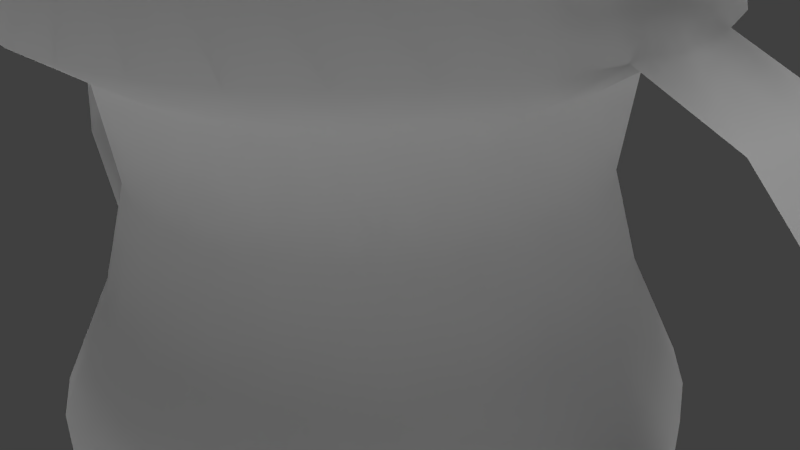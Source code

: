 # Source: 32_easter_turtle_sippy_cup.blend  (saved by Blender 2.76.0; exported with 4.5.12 LTS)
import bpy
from mathutils import Matrix  # noqa: F401  (used for matrix-valued properties, if any)

bpy.ops.wm.read_factory_settings(use_empty=True)
scene = bpy.context.scene
scene.name = 'Scene'

# ---- collections
col_collection_1 = bpy.data.collections.new('Collection 1'); scene.collection.children.link(col_collection_1)

# ---- materials (node trees are filled in below, after node groups)
mat_material = bpy.data.materials.new('Material')
mat_material.alpha_threshold = 0.0
mat_material.use_transparent_shadow = False
mat_material.roughness = 0.5
mat_material_001 = bpy.data.materials.new('Material.001')
mat_material_001.alpha_threshold = 0.0
mat_material_001.use_transparent_shadow = False
mat_material_001.roughness = 0.5
mat_material_002 = bpy.data.materials.new('Material.002')
mat_material_002.alpha_threshold = 0.0
mat_material_002.use_transparent_shadow = False
mat_material_002.roughness = 0.5

# ---- material node trees

# ---- world
world_world = bpy.data.worlds.new('World'); scene.world = world_world
world_world.color = (0.05088, 0.05088, 0.05088)
world_world.use_sun_shadow = False
world_world.sun_shadow_jitter_overblur = 0.0
world_world.cycles.sampling_method = 'MANUAL'
world_world.cycles.sample_map_resolution = 256

# ---- cameras
cam_camera = bpy.data.cameras.new('Camera')
cam_camera.clip_end = 100.0
cam_camera.lens = 35.0
cam_camera.sensor_width = 32.0
cam_camera.sensor_height = 18.0
cam_camera.ortho_scale = 7.314
cam_camera.dof.focus_distance = 0.0
cam_camera.dof.aperture_fstop = 128.0

# ---- lights
light_hemi_001 = bpy.data.lights.new('Hemi.001', 'SUN')
light_hemi_001.transmission_factor = 0.0
light_hemi_001.angle = 0.1993
light_hemi_001.energy = 1.0
light_hemi_001.shadow_buffer_clip_start = 0.5
light_hemi_001.shadow_soft_size = 0.1
light_hemi_001.shadow_cascade_max_distance = 1000.0
light_hemi_001.cycles.use_multiple_importance_sampling = False
light_point_001 = bpy.data.lights.new('Point.001', 'POINT')
light_point_001.transmission_factor = 0.0
light_point_001.energy = 100.0
light_point_001.shadow_buffer_clip_start = 0.5
light_point_001.shadow_soft_size = 10.0
light_point_001.shadow_maximum_resolution = 0.006
light_point_001.use_absolute_resolution = True
light_point_001.cycles.use_multiple_importance_sampling = False
light_point = bpy.data.lights.new('Point', 'POINT')
light_point.transmission_factor = 0.0
light_point.energy = 100.0
light_point.shadow_buffer_clip_start = 0.5
light_point.shadow_soft_size = 10.0
light_point.shadow_maximum_resolution = 0.006
light_point.use_absolute_resolution = True
light_point.cycles.use_multiple_importance_sampling = False
light_hemi = bpy.data.lights.new('Hemi', 'SUN')
light_hemi.transmission_factor = 0.0
light_hemi.angle = 2.942
light_hemi.energy = 1.0
light_hemi.shadow_buffer_clip_start = 0.5
light_hemi.shadow_soft_size = 10.0
light_hemi.shadow_cascade_max_distance = 1000.0
light_hemi.cycles.use_multiple_importance_sampling = False

# ---- meshes
me_cylinder = bpy.data.meshes.new('Cylinder')
me_cylinder.from_pydata([(-18.78, 38.73, 137.3), (-52.66, 89.62, 240.0), (-17.13, 38.77, 137.8), (-51.02, 89.66, 240.4), (-15.55, 38.51, 138.4), (-49.44, 89.4, 241.0), (-14.1, 37.95, 139.1), (-47.98, 88.84, 241.7), (-12.82, 37.11, 139.8), (-46.71, 88.0, 242.4), (-11.77, 36.04, 140.6), (-45.66, 86.93, 243.2), (-11.0, 34.76, 141.4), (-44.88, 85.65, 244.0), (-10.52, 33.33, 142.1), (-44.4, 84.22, 244.7), (-10.35, 31.8, 142.9), (-44.24, 82.69, 245.5), (-10.52, 30.23, 143.5), (-44.4, 81.13, 246.1), (-11.0, 28.69, 144.0), (-44.88, 79.58, 246.6), (-11.77, 27.23, 144.4), (-45.66, 78.12, 247.1), (-12.82, 25.9, 144.7), (-46.71, 76.79, 247.3), (-14.1, 24.76, 144.9), (-47.98, 75.65, 247.5), (-15.55, 23.86, 144.8), (-49.44, 74.75, 247.4), (-17.13, 23.22, 144.6), (-51.02, 74.11, 247.3), (-18.78, 22.87, 144.3), (-52.66, 73.76, 246.9), (-20.42, 22.82, 143.9), (-54.3, 73.72, 246.5), (-22.0, 23.09, 143.3), (-55.88, 73.98, 245.9), (-23.46, 23.65, 142.6), (-57.34, 74.54, 245.2), (-24.73, 24.48, 141.9), (-58.62, 75.37, 244.5), (-25.78, 25.56, 141.1), (-59.66, 76.45, 243.7), (-26.56, 26.84, 140.3), (-60.44, 77.73, 242.9), (-27.04, 28.27, 139.5), (-60.92, 79.16, 242.1), (-27.2, 29.79, 138.8), (-61.08, 80.69, 241.4), (-27.04, 31.36, 138.2), (-60.92, 82.25, 240.8), (-26.56, 32.9, 137.6), (-60.44, 83.8, 240.2), (-25.78, 34.37, 137.2), (-59.66, 85.26, 239.8), (-24.73, 35.69, 136.9), (-58.62, 86.59, 239.6), (-23.46, 36.83, 136.8), (-57.34, 87.72, 239.4), (-22.0, 37.74, 136.8), (-55.88, 88.63, 239.5), (-20.42, 38.38, 137.0), (-54.3, 89.27, 239.6), (28.36, -52.4, 161.3), (51.04, -97.26, 214.3), (31.86, -51.44, 160.8), (52.9, -96.75, 214.0), (35.38, -51.09, 159.8), (54.79, -96.56, 213.6), (38.8, -51.36, 158.6), (56.61, -96.71, 212.9), (41.98, -52.24, 157.1), (58.31, -97.18, 212.1), (44.8, -53.69, 155.3), (59.81, -97.96, 211.1), (47.15, -55.67, 153.4), (61.06, -99.01, 210.1), (48.94, -58.1, 151.4), (62.02, -100.3, 209.1), (50.1, -60.87, 149.5), (62.64, -101.8, 208.0), (50.59, -63.9, 147.5), (62.9, -103.4, 207.0), (50.38, -67.05, 145.8), (62.79, -105.1, 206.0), (49.49, -70.21, 144.2), (62.31, -106.8, 205.2), (47.96, -73.25, 142.9), (61.49, -108.4, 204.5), (45.83, -76.07, 142.0), (60.36, -109.9, 204.0), (43.19, -78.55, 141.4), (58.95, -111.2, 203.7), (40.14, -80.59, 141.1), (57.32, -112.3, 203.6), (36.8, -82.12, 141.3), (55.54, -113.1, 203.7), (33.31, -83.08, 141.9), (53.68, -113.6, 204.0), (29.78, -83.43, 142.8), (51.8, -113.8, 204.4), (26.36, -83.17, 144.0), (49.97, -113.7, 205.1), (23.18, -82.28, 145.5), (48.28, -113.2, 205.9), (20.36, -80.83, 147.3), (46.77, -112.4, 206.9), (18.01, -78.85, 149.2), (45.52, -111.4, 207.9), (16.22, -76.42, 151.2), (44.56, -110.1, 208.9), (15.06, -73.65, 153.2), (43.95, -108.6, 210.0), (14.57, -70.63, 155.1), (43.68, -107.0, 211.0), (14.78, -67.47, 156.8), (43.79, -105.3, 212.0), (15.67, -64.31, 158.4), (44.27, -103.6, 212.8), (17.21, -61.27, 159.7), (45.09, -102.0, 213.5), (19.34, -58.45, 160.7), (46.22, -100.5, 214.0), (21.97, -55.97, 161.3), (47.63, -99.17, 214.3), (25.02, -53.93, 161.5), (49.26, -98.08, 214.4), (34.53, -67.14, 168.0), (37.92, -72.07, 181.4), (41.39, -77.29, 194.5), (44.92, -82.75, 207.5), (48.42, -81.79, 206.9), (44.39, -76.47, 194.0), (40.36, -71.4, 181.0), (36.35, -66.65, 167.7), (51.95, -81.43, 206.0), (47.41, -76.17, 193.2), (42.82, -71.16, 180.3), (38.17, -66.46, 167.3), (55.37, -81.7, 204.7), (50.34, -76.4, 192.2), (45.2, -71.35, 179.5), (39.95, -66.6, 166.6), (58.55, -82.58, 203.2), (53.06, -77.15, 190.9), (47.42, -71.96, 178.4), (41.59, -67.06, 165.8), (61.37, -84.04, 201.5), (55.47, -78.4, 189.4), (49.38, -72.98, 177.2), (43.06, -67.82, 164.9), (63.72, -86.02, 199.6), (57.49, -80.09, 187.7), (51.02, -74.36, 175.9), (44.27, -68.84, 163.9), (65.51, -88.44, 197.6), (59.02, -82.17, 186.0), (52.27, -76.05, 174.5), (45.2, -70.1, 162.9), (66.67, -91.22, 195.6), (60.01, -84.55, 184.3), (53.08, -77.98, 173.1), (45.8, -71.54, 161.9), (67.16, -94.24, 193.7), (60.43, -87.14, 182.7), (53.42, -80.09, 171.8), (46.06, -73.1, 160.9), (66.95, -97.39, 191.9), (60.26, -89.84, 181.2), (53.28, -82.29, 170.5), (45.95, -74.74, 160.0), (66.06, -100.6, 190.4), (59.49, -92.54, 179.8), (52.66, -84.49, 169.4), (45.49, -76.37, 159.2), (64.52, -103.6, 189.1), (58.18, -95.15, 178.7), (51.58, -86.61, 168.5), (44.69, -77.95, 158.5), (62.39, -106.4, 188.1), (56.35, -97.57, 177.9), (50.1, -88.57, 167.9), (43.59, -79.41, 158.0), (59.76, -108.9, 187.5), (54.09, -99.69, 177.4), (48.26, -90.3, 167.5), (42.22, -80.7, 157.7), (56.71, -110.9, 187.3), (51.48, -101.4, 177.2), (46.14, -91.73, 167.3), (40.64, -81.76, 157.6), (53.37, -112.5, 187.5), (48.63, -102.8, 177.4), (43.81, -92.79, 167.4), (38.91, -82.55, 157.7), (49.87, -113.4, 188.0), (45.63, -103.6, 177.8), (41.37, -93.46, 167.8), (37.1, -83.05, 158.0), (46.35, -113.8, 188.9), (42.61, -103.9, 178.6), (38.91, -93.71, 168.4), (35.27, -83.23, 158.4), (42.93, -113.5, 190.2), (39.68, -103.6, 179.7), (36.53, -93.52, 169.3), (33.5, -83.09, 159.1), (39.75, -112.6, 191.7), (36.95, -102.9, 181.0), (34.31, -92.91, 170.4), (31.85, -82.63, 159.9), (36.93, -111.2, 193.4), (34.54, -101.6, 182.5), (32.35, -91.89, 171.6), (30.39, -81.88, 160.8), (34.58, -109.2, 195.3), (32.53, -99.95, 184.1), (30.71, -90.51, 172.9), (29.17, -80.85, 161.8), (32.79, -106.8, 197.3), (30.99, -97.87, 185.8), (29.46, -88.82, 174.3), (28.24, -79.6, 162.8), (31.63, -104.0, 199.3), (30.0, -95.49, 187.5), (28.65, -86.89, 175.7), (27.64, -78.16, 163.8), (31.14, -101.0, 201.2), (29.58, -92.9, 189.2), (28.31, -84.78, 177.0), (27.39, -76.59, 164.8), (31.35, -97.82, 203.0), (29.76, -90.2, 190.7), (28.45, -82.58, 178.2), (27.5, -74.96, 165.7), (32.24, -94.66, 204.6), (30.52, -87.5, 192.0), (29.07, -80.38, 179.3), (27.96, -73.32, 166.5), (33.77, -91.61, 205.8), (31.84, -84.89, 193.1), (30.15, -78.26, 180.2), (28.75, -71.74, 167.2), (35.9, -88.8, 206.8), (33.66, -82.47, 193.9), (31.63, -76.29, 180.9), (29.86, -70.28, 167.7), (38.54, -86.32, 207.4), (35.92, -80.35, 194.4), (33.47, -74.57, 181.3), (31.23, -69.0, 168.0), (41.59, -84.28, 207.6), (38.53, -78.6, 194.6), (35.59, -73.14, 181.5), (32.8, -67.94, 168.1), (-19.51, 0.0, 197.7), (-38.27, 0.0, 192.3), (-55.56, 0.0, 183.6), (-70.71, 0.0, 171.9), (-83.15, 0.0, 157.6), (-92.39, 0.0, 141.4), (-98.08, 0.0, 123.7), (-87.3, 1.892e-06, 99.14), (-19.13, 3.806, 197.7), (-37.53, 7.466, 192.3), (-54.49, 10.84, 183.6), (-69.35, 13.79, 171.9), (-81.55, 16.22, 157.6), (-90.61, 18.02, 141.4), (-96.19, 19.13, 123.7), (-85.63, 17.03, 99.14), (-18.02, 7.466, 197.7), (-35.36, 14.64, 192.3), (-51.33, 21.26, 183.6), (-65.33, 27.06, 171.9), (-76.82, 31.82, 157.6), (-85.36, 35.36, 141.4), (-90.61, 37.53, 123.7), (-80.66, 33.41, 99.14), (-16.22, 10.84, 197.7), (-31.82, 21.26, 192.3), (-46.19, 30.87, 183.6), (-58.79, 39.28, 171.9), (-69.13, 46.19, 157.6), (-76.82, 51.33, 141.4), (-81.55, 54.49, 123.7), (-72.59, 48.5, 99.14), (-13.79, 13.79, 197.7), (-27.06, 27.06, 192.3), (-39.28, 39.28, 183.6), (-50.0, 50.0, 171.9), (-58.79, 58.79, 157.6), (-65.33, 65.33, 141.4), (-69.35, 69.35, 123.7), (-61.73, 61.73, 99.14), (-10.84, 16.22, 197.7), (-21.26, 31.82, 192.3), (-30.87, 46.19, 183.6), (-39.28, 58.79, 171.9), (-46.19, 69.13, 157.6), (-51.33, 76.82, 141.4), (-54.49, 81.55, 123.7), (-48.5, 72.59, 99.14), (-7.466, 18.02, 197.7), (-14.64, 35.36, 192.3), (-21.26, 51.33, 183.6), (-27.06, 65.33, 171.9), (-31.82, 76.82, 157.6), (-35.36, 85.36, 141.4), (-37.53, 90.61, 123.7), (-33.41, 80.66, 99.14), (-3.806, 19.13, 197.7), (-7.466, 37.53, 192.3), (-10.84, 54.49, 183.6), (-13.79, 69.35, 171.9), (-16.22, 81.55, 157.6), (-18.02, 90.61, 141.4), (-19.13, 96.19, 123.7), (-17.03, 85.63, 99.14), (3.266e-05, 19.51, 197.7), (3.192e-05, 38.27, 192.3), (3.117e-05, 55.56, 183.6), (3.192e-05, 70.71, 171.9), (3.341e-05, 83.15, 157.6), (2.745e-05, 92.39, 141.4), (3.937e-05, 98.08, 123.7), (3.679e-05, 87.3, 99.14), (3.806, 19.13, 197.7), (7.466, 37.53, 192.3), (10.84, 54.49, 183.6), (13.8, 69.35, 171.9), (16.22, 81.55, 157.6), (18.02, 90.61, 141.4), (19.13, 96.19, 123.7), (17.03, 85.63, 99.14), (7.466, 18.02, 197.7), (14.64, 35.36, 192.3), (21.26, 51.33, 183.6), (27.06, 65.33, 171.9), (31.82, 76.82, 157.6), (35.36, 85.36, 141.4), (37.53, 90.61, 123.7), (33.41, 80.66, 99.14), (10.84, 16.22, 197.7), (21.26, 31.82, 192.3), (30.87, 46.19, 183.6), (39.28, 58.79, 171.9), (46.19, 69.13, 157.6), (51.33, 76.82, 141.4), (54.49, 81.55, 123.7), (48.5, 72.59, 99.14), (13.8, 13.79, 197.7), (27.06, 27.06, 192.3), (39.28, 39.28, 183.6), (50.0, 50.0, 171.9), (58.79, 58.79, 157.6), (65.33, 65.33, 141.4), (69.35, 69.35, 123.7), (61.73, 61.73, 99.14), (16.22, 10.84, 197.7), (31.82, 21.26, 192.3), (46.19, 30.87, 183.6), (58.79, 39.28, 171.9), (69.13, 46.19, 157.6), (76.82, 51.33, 141.4), (81.55, 54.49, 123.7), (72.59, 48.5, 99.14), (18.02, 7.466, 197.7), (35.36, 14.64, 192.3), (51.33, 21.26, 183.6), (65.33, 27.06, 171.9), (76.82, 31.82, 157.6), (85.36, 35.36, 141.4), (90.61, 37.53, 123.7), (80.66, 33.41, 99.14), (19.13, 3.806, 197.7), (37.53, 7.466, 192.3), (54.49, 10.84, 183.6), (69.35, 13.79, 171.9), (81.55, 16.22, 157.6), (90.61, 18.02, 141.4), (96.19, 19.13, 123.7), (85.63, 17.03, 99.14), (19.51, -7.212e-07, 197.7), (38.27, 4.122e-06, 192.3), (55.56, 2.632e-06, 183.6), (70.71, -2.584e-06, 171.9), (83.15, -8.544e-06, 157.6), (92.39, 6.357e-06, 141.4), (98.08, -8.544e-06, 123.7), (87.3, -6.869e-06, 99.14), (19.13, -3.806, 197.7), (37.53, -7.466, 192.3), (54.49, -10.84, 183.6), (69.35, -13.79, 171.9), (81.55, -16.22, 157.6), (90.61, -18.02, 141.4), (96.19, -19.13, 123.7), (85.63, -17.03, 99.14), (18.02, -7.466, 197.7), (35.36, -14.64, 192.3), (51.33, -21.26, 183.6), (65.33, -27.06, 171.9), (76.82, -31.82, 157.6), (85.36, -35.36, 141.4), (90.61, -37.53, 123.7), (80.66, -33.41, 99.14), (16.22, -10.84, 197.7), (31.82, -21.26, 192.3), (46.19, -30.87, 183.6), (58.79, -39.28, 171.9), (69.13, -46.19, 157.6), (76.82, -51.33, 141.4), (81.55, -54.49, 123.7), (72.59, -48.5, 99.14), (13.8, -13.79, 197.7), (27.06, -27.06, 192.3), (39.28, -39.28, 183.6), (50.0, -50.0, 171.9), (58.79, -58.79, 157.6), (65.33, -65.33, 141.4), (69.35, -69.35, 123.7), (61.73, -61.73, 99.14), (10.84, -16.22, 197.7), (21.26, -31.82, 192.3), (30.87, -46.19, 183.6), (39.28, -58.79, 171.9), (46.19, -69.13, 157.6), (51.33, -76.82, 141.4), (54.49, -81.55, 123.7), (48.5, -72.59, 99.14), (7.466, -18.02, 197.7), (14.64, -35.36, 192.3), (21.26, -51.33, 183.6), (27.06, -65.33, 171.9), (31.82, -76.82, 157.6), (35.36, -85.36, 141.4), (37.53, -90.61, 123.7), (33.41, -80.66, 99.14), (3.806, -19.13, 197.7), (7.466, -37.53, 192.3), (10.84, -54.49, 183.6), (13.79, -69.35, 171.9), (16.22, -81.55, 157.6), (18.02, -90.61, 141.4), (19.13, -96.19, 123.7), (17.03, -85.63, 99.14), (3.117e-05, -19.51, 197.7), (2.819e-05, -38.27, 192.3), (2.819e-05, -55.56, 183.6), (1.851e-05, -70.71, 171.9), (1.404e-05, -83.15, 157.6), (3.192e-05, -92.39, 141.4), (9.567e-06, -98.08, 123.7), (1.598e-05, -87.3, 99.14), (-3.806, -19.13, 197.7), (-7.466, -37.53, 192.3), (-10.84, -54.49, 183.6), (-13.79, -69.35, 171.9), (-16.22, -81.55, 157.6), (-18.02, -90.61, 141.4), (-19.13, -96.19, 123.7), (-17.03, -85.63, 99.14), (-7.466, -18.02, 197.7), (-14.64, -35.36, 192.3), (-21.26, -51.33, 183.6), (-27.06, -65.33, 171.9), (-31.82, -76.82, 157.6), (-35.36, -85.36, 141.4), (-37.53, -90.61, 123.7), (-33.41, -80.66, 99.14), (-10.84, -16.22, 197.7), (-21.26, -31.82, 192.3), (-30.87, -46.19, 183.6), (-39.28, -58.79, 171.9), (-46.19, -69.13, 157.6), (-51.33, -76.82, 141.4), (-54.49, -81.55, 123.7), (-48.5, -72.59, 99.14), (-13.79, -13.79, 197.7), (-27.06, -27.06, 192.3), (-39.28, -39.28, 183.6), (-50.0, -50.0, 171.9), (-58.79, -58.79, 157.6), (-65.33, -65.33, 141.4), (-69.35, -69.35, 123.7), (-61.73, -61.73, 99.14), (-16.22, -10.84, 197.7), (-31.82, -21.26, 192.3), (-46.19, -30.87, 183.6), (-58.79, -39.28, 171.9), (-69.13, -46.19, 157.6), (-76.82, -51.33, 141.4), (-81.55, -54.49, 123.7), (-72.59, -48.5, 99.14), (2.48e-06, -1.247e-05, 199.5), (-18.02, -7.466, 197.7), (-35.36, -14.64, 192.3), (-51.33, -21.26, 183.6), (-65.33, -27.06, 171.9), (-76.82, -31.82, 157.6), (-85.36, -35.36, 141.4), (-90.61, -37.53, 123.7), (-80.66, -33.41, 99.14), (-19.13, -3.806, 197.7), (-37.53, -7.466, 192.3), (-54.49, -10.84, 183.6), (-69.35, -13.79, 171.9), (-81.55, -16.22, 157.6), (-90.61, -18.02, 141.4), (-96.19, -19.13, 123.7), (-85.63, -17.03, 99.14), (2.247e-06, 71.44, -100.0), (0.0, 100.0, 81.34), (13.94, 70.07, -100.0), (19.51, 98.08, 81.34), (27.34, 66.0, -100.0), (38.27, 92.39, 81.34), (39.69, 59.4, -100.0), (55.56, 83.15, 81.34), (50.52, 50.52, -100.0), (70.71, 70.71, 81.34), (59.4, 39.69, -100.0), (83.15, 55.56, 81.34), (66.0, 27.34, -100.0), (92.39, 38.27, 81.34), (70.07, 13.94, -100.0), (98.08, 19.51, 81.34), (71.44, 1.329e-05, -100.0), (100.0, 7.55e-06, 81.34), (70.07, -13.94, -100.0), (98.08, -19.51, 81.34), (66.0, -27.34, -100.0), (92.39, -38.27, 81.34), (59.4, -39.69, -100.0), (83.15, -55.56, 81.34), (50.52, -50.52, -100.0), (70.71, -70.71, 81.34), (39.69, -59.4, -100.0), (55.56, -83.15, 81.34), (27.34, -66.0, -100.0), (38.27, -92.39, 81.34), (13.94, -70.07, -100.0), (19.51, -98.08, 81.34), (-2.103e-05, -71.44, -100.0), (-3.258e-05, -100.0, 81.34), (-13.94, -70.07, -100.0), (-19.51, -98.08, 81.34), (-27.34, -66.0, -100.0), (-38.27, -92.39, 81.34), (-39.69, -59.4, -100.0), (-55.56, -83.15, 81.34), (-50.52, -50.52, -100.0), (-70.71, -70.71, 81.34), (-59.4, -39.69, -100.0), (-83.15, -55.56, 81.34), (-66.0, -27.34, -100.0), (-92.39, -38.27, 81.34), (-70.07, -13.94, -100.0), (-98.08, -19.51, 81.34), (-71.44, 7.688e-05, -100.0), (-100.0, 9.656e-05, 81.34), (-70.07, 13.94, -100.0), (-98.08, 19.51, 81.34), (-66.0, 27.34, -100.0), (-92.39, 38.27, 81.34), (-59.4, 39.69, -100.0), (-83.15, 55.56, 81.34), (-50.52, 50.52, -100.0), (-70.71, 70.71, 81.34), (-39.69, 59.4, -100.0), (-55.56, 83.15, 81.34), (-27.34, 66.0, -100.0), (-38.27, 92.39, 81.34), (-13.94, 70.07, -100.0), (-19.51, 98.08, 81.34), (0.0, 100.0, -66.67), (0.0, 100.0, -33.33), (1.357e-06, 82.75, 0.0), (2.152e-06, 72.65, 33.33), (1.817e-06, 77.13, 66.67), (15.05, 75.65, 66.67), (14.17, 71.25, 33.33), (16.14, 81.16, 0.0), (19.51, 98.08, -33.33), (19.51, 98.08, -66.67), (29.52, 71.26, 66.67), (27.8, 67.12, 33.33), (31.67, 76.45, 0.0), (38.27, 92.39, -33.33), (38.27, 92.39, -66.67), (42.85, 64.13, 66.67), (40.36, 60.41, 33.33), (45.97, 68.8, 0.0), (55.56, 83.15, -33.33), (55.56, 83.15, -66.67), (54.54, 54.54, 66.67), (51.37, 51.37, 33.33), (58.51, 58.51, 0.0), (70.71, 70.71, -33.33), (70.71, 70.71, -66.67), (64.13, 42.85, 66.67), (60.41, 40.36, 33.33), (68.8, 45.97, 0.0), (83.15, 55.56, -33.33), (83.15, 55.56, -66.67), (71.26, 29.52, 66.67), (67.12, 27.8, 33.33), (76.45, 31.67, 0.0), (92.39, 38.27, -33.33), (92.39, 38.27, -66.67), (75.65, 15.05, 66.67), (71.25, 14.17, 33.33), (81.16, 16.14, 0.0), (98.08, 19.51, -33.33), (98.08, 19.51, -66.67), (77.13, 1.241e-05, 66.67), (72.65, 1.305e-05, 33.33), (82.75, 1.102e-05, 0.0), (100.0, 7.55e-06, -33.33), (100.0, 7.55e-06, -66.67), (75.65, -15.05, 66.67), (71.25, -14.17, 33.33), (81.16, -16.14, 0.0), (98.08, -19.51, -33.33), (98.08, -19.51, -66.67), (71.26, -29.52, 66.67), (67.12, -27.8, 33.33), (76.45, -31.67, 0.0), (92.39, -38.27, -33.33), (92.39, -38.27, -66.67), (64.13, -42.85, 66.67), (60.41, -40.36, 33.33), (68.8, -45.97, 0.0), (83.15, -55.56, -33.33), (83.15, -55.56, -66.67), (54.54, -54.54, 66.67), (51.37, -51.37, 33.33), (58.51, -58.51, 0.0), (70.71, -70.71, -33.33), (70.71, -70.71, -66.67), (42.85, -64.13, 66.67), (40.36, -60.41, 33.33), (45.97, -68.8, 0.0), (55.56, -83.15, -33.33), (55.56, -83.15, -66.67), (29.52, -71.26, 66.67), (27.8, -67.12, 33.33), (31.67, -76.45, 0.0), (38.27, -92.39, -33.33), (38.27, -92.39, -66.67), (15.05, -75.65, 66.67), (14.17, -71.25, 33.33), (16.14, -81.16, 0.0), (19.51, -98.08, -33.33), (19.51, -98.08, -66.67), (-2.331e-05, -77.13, 66.67), (-2.152e-05, -72.65, 33.33), (-2.561e-05, -82.75, 0.0), (-3.258e-05, -100.0, -33.33), (-3.258e-05, -100.0, -66.67), (-15.05, -75.65, 66.67), (-14.17, -71.25, 33.33), (-16.14, -81.16, 0.0), (-19.51, -98.08, -33.33), (-19.51, -98.08, -66.67), (-29.52, -71.26, 66.67), (-27.8, -67.12, 33.33), (-31.67, -76.45, 0.0), (-38.27, -92.39, -33.33), (-38.27, -92.39, -66.67), (-42.85, -64.13, 66.67), (-40.36, -60.41, 33.33), (-45.97, -68.8, 0.0), (-55.56, -83.15, -33.33), (-55.56, -83.15, -66.67), (-54.54, -54.54, 66.67), (-51.37, -51.37, 33.33), (-58.51, -58.51, 0.0), (-70.71, -70.71, -33.33), (-70.71, -70.71, -66.67), (-64.13, -42.85, 66.67), (-60.41, -40.36, 33.33), (-68.8, -45.97, 0.0), (-83.15, -55.56, -33.33), (-83.15, -55.56, -66.67), (-71.26, -29.52, 66.67), (-67.12, -27.8, 33.33), (-76.45, -31.67, 0.0), (-92.39, -38.27, -33.33), (-92.39, -38.27, -66.67), (-75.65, -15.05, 66.67), (-71.25, -14.17, 33.33), (-81.16, -16.14, 0.0), (-98.08, -19.51, -33.33), (-98.08, -19.51, -66.67), (-77.13, 8.106e-05, 66.67), (-72.65, 7.772e-05, 33.33), (-82.75, 8.467e-05, 0.0), (-100.0, 9.656e-05, -33.33), (-100.0, 9.656e-05, -66.67), (-75.65, 15.05, 66.67), (-71.25, 14.17, 33.33), (-81.16, 16.14, 0.0), (-98.08, 19.51, -33.33), (-98.08, 19.51, -66.67), (-71.26, 29.52, 66.67), (-67.12, 27.8, 33.33), (-76.45, 31.67, 0.0), (-92.39, 38.27, -33.33), (-92.39, 38.27, -66.67), (-64.13, 42.85, 66.67), (-60.41, 40.36, 33.33), (-68.8, 45.97, 0.0), (-83.15, 55.56, -33.33), (-83.15, 55.56, -66.67), (-54.54, 54.54, 66.67), (-51.37, 51.37, 33.33), (-58.51, 58.51, 0.0), (-70.71, 70.71, -33.33), (-70.71, 70.71, -66.67), (-42.85, 64.13, 66.67), (-40.36, 60.41, 33.33), (-45.97, 68.8, 0.0), (-55.56, 83.15, -33.33), (-55.56, 83.15, -66.67), (-29.52, 71.26, 66.67), (-27.8, 67.12, 33.33), (-31.67, 76.45, 0.0), (-38.27, 92.39, -33.33), (-38.27, 92.39, -66.67), (-15.05, 75.65, 66.67), (-14.17, 71.25, 33.33), (-16.14, 81.16, 0.0), (-19.51, 98.08, -33.33), (-19.51, 98.08, -66.67), (123.9, 19.51, 70.14), (125.8, 8.796e-06, 70.14), (123.9, -19.51, 70.14), (151.6, 19.51, 41.53), (153.5, 1.198e-05, 41.53), (151.6, -19.51, 41.53), (156.9, 19.51, 2.34), (158.8, 1.634e-05, 2.34), (156.9, -19.51, 2.34), (140.4, 19.51, -33.12), (142.3, 2.029e-05, -33.12), (140.4, -19.51, -33.12), (104.0, 19.51, -48.67), (105.9, 2.202e-05, -48.67), (104.0, -19.51, -48.67), (-122.6, -19.51, 70.35), (-124.5, 9.813e-05, 70.35), (-122.6, 19.51, 70.35), (-148.3, -19.51, 43.98), (-150.2, 0.0001019, 43.98), (-148.3, 19.51, 43.98), (-156.5, -19.51, 5.524), (-158.4, 0.0001074, 5.524), (-156.5, 19.51, 5.524), (-137.8, -19.51, -34.03), (-139.7, 0.000113, -34.03), (-137.8, 19.51, -34.03), (-137.8, -19.51, -34.03), (-139.7, 0.000113, -34.03), (-137.8, 19.51, -34.03), (-105.1, -19.51, -47.22), (-107.0, 0.0001144, -47.22), (-105.1, 19.51, -47.22), (-105.1, -19.51, -47.22), (-107.0, 0.0001144, -47.22), (-105.1, 19.51, -47.22)], [], [(0, 1, 3, 2), (2, 3, 5, 4), (4, 5, 7, 6), (6, 7, 9, 8), (8, 9, 11, 10), (10, 11, 13, 12), (12, 13, 15, 14), (14, 15, 17, 16), (16, 17, 19, 18), (18, 19, 21, 20), (20, 21, 23, 22), (22, 23, 25, 24), (24, 25, 27, 26), (26, 27, 29, 28), (28, 29, 31, 30), (30, 31, 33, 32), (32, 33, 35, 34), (34, 35, 37, 36), (36, 37, 39, 38), (38, 39, 41, 40), (40, 41, 43, 42), (42, 43, 45, 44), (44, 45, 47, 46), (46, 47, 49, 48), (48, 49, 51, 50), (50, 51, 53, 52), (52, 53, 55, 54), (54, 55, 57, 56), (56, 57, 59, 58), (58, 59, 61, 60), (3, 1, 63, 61, 59, 57, 55, 53, 51, 49, 47, 45, 43, 41, 39, 37, 35, 33, 31, 29, 27, 25, 23, 21, 19, 17, 15, 13, 11, 9, 7, 5), (62, 63, 1, 0), (60, 61, 63, 62), (0, 2, 4, 6, 8, 10, 12, 14, 16, 18, 20, 22, 24, 26, 28, 30, 32, 34, 36, 38, 40, 42, 44, 46, 48, 50, 52, 54, 56, 58, 60, 62), (131, 65, 67, 132), (132, 67, 69, 136), (136, 69, 71, 140), (140, 71, 73, 144), (144, 73, 75, 148), (148, 75, 77, 152), (152, 77, 79, 156), (156, 79, 81, 160), (160, 81, 83, 164), (164, 83, 85, 168), (168, 85, 87, 172), (172, 87, 89, 176), (176, 89, 91, 180), (180, 91, 93, 184), (184, 93, 95, 188), (188, 95, 97, 192), (192, 97, 99, 196), (196, 99, 101, 200), (200, 101, 103, 204), (204, 103, 105, 208), (208, 105, 107, 212), (212, 107, 109, 216), (216, 109, 111, 220), (220, 111, 113, 224), (224, 113, 115, 228), (228, 115, 117, 232), (232, 117, 119, 236), (236, 119, 121, 240), (240, 121, 123, 244), (244, 123, 125, 248), (67, 65, 127, 125, 123, 121, 119, 117, 115, 113, 111, 109, 107, 105, 103, 101, 99, 97, 95, 93, 91, 89, 87, 85, 83, 81, 79, 77, 75, 73, 71, 69), (252, 127, 65, 131), (248, 125, 127, 252), (64, 66, 68, 70, 72, 74, 76, 78, 80, 82, 84, 86, 88, 90, 92, 94, 96, 98, 100, 102, 104, 106, 108, 110, 112, 114, 116, 118, 120, 122, 124, 126), (124, 251, 255, 126), (251, 250, 254, 255), (250, 249, 253, 254), (249, 248, 252, 253), (126, 255, 128, 64), (255, 254, 129, 128), (254, 253, 130, 129), (253, 252, 131, 130), (122, 247, 251, 124), (247, 246, 250, 251), (246, 245, 249, 250), (245, 244, 248, 249), (120, 243, 247, 122), (243, 242, 246, 247), (242, 241, 245, 246), (241, 240, 244, 245), (118, 239, 243, 120), (239, 238, 242, 243), (238, 237, 241, 242), (237, 236, 240, 241), (116, 235, 239, 118), (235, 234, 238, 239), (234, 233, 237, 238), (233, 232, 236, 237), (114, 231, 235, 116), (231, 230, 234, 235), (230, 229, 233, 234), (229, 228, 232, 233), (112, 227, 231, 114), (227, 226, 230, 231), (226, 225, 229, 230), (225, 224, 228, 229), (110, 223, 227, 112), (223, 222, 226, 227), (222, 221, 225, 226), (221, 220, 224, 225), (108, 219, 223, 110), (219, 218, 222, 223), (218, 217, 221, 222), (217, 216, 220, 221), (106, 215, 219, 108), (215, 214, 218, 219), (214, 213, 217, 218), (213, 212, 216, 217), (104, 211, 215, 106), (211, 210, 214, 215), (210, 209, 213, 214), (209, 208, 212, 213), (102, 207, 211, 104), (207, 206, 210, 211), (206, 205, 209, 210), (205, 204, 208, 209), (100, 203, 207, 102), (203, 202, 206, 207), (202, 201, 205, 206), (201, 200, 204, 205), (98, 199, 203, 100), (199, 198, 202, 203), (198, 197, 201, 202), (197, 196, 200, 201), (96, 195, 199, 98), (195, 194, 198, 199), (194, 193, 197, 198), (193, 192, 196, 197), (94, 191, 195, 96), (191, 190, 194, 195), (190, 189, 193, 194), (189, 188, 192, 193), (92, 187, 191, 94), (187, 186, 190, 191), (186, 185, 189, 190), (185, 184, 188, 189), (90, 183, 187, 92), (183, 182, 186, 187), (182, 181, 185, 186), (181, 180, 184, 185), (88, 179, 183, 90), (179, 178, 182, 183), (178, 177, 181, 182), (177, 176, 180, 181), (86, 175, 179, 88), (175, 174, 178, 179), (174, 173, 177, 178), (173, 172, 176, 177), (84, 171, 175, 86), (171, 170, 174, 175), (170, 169, 173, 174), (169, 168, 172, 173), (82, 167, 171, 84), (167, 166, 170, 171), (166, 165, 169, 170), (165, 164, 168, 169), (80, 163, 167, 82), (163, 162, 166, 167), (162, 161, 165, 166), (161, 160, 164, 165), (78, 159, 163, 80), (159, 158, 162, 163), (158, 157, 161, 162), (157, 156, 160, 161), (76, 155, 159, 78), (155, 154, 158, 159), (154, 153, 157, 158), (153, 152, 156, 157), (74, 151, 155, 76), (151, 150, 154, 155), (150, 149, 153, 154), (149, 148, 152, 153), (72, 147, 151, 74), (147, 146, 150, 151), (146, 145, 149, 150), (145, 144, 148, 149), (70, 143, 147, 72), (143, 142, 146, 147), (142, 141, 145, 146), (141, 140, 144, 145), (68, 139, 143, 70), (139, 138, 142, 143), (138, 137, 141, 142), (137, 136, 140, 141), (66, 135, 139, 68), (135, 134, 138, 139), (134, 133, 137, 138), (133, 132, 136, 137), (64, 128, 135, 66), (128, 129, 134, 135), (129, 130, 133, 134), (130, 131, 132, 133), (259, 258, 266, 267), (260, 259, 267, 268), (261, 260, 268, 269), (262, 261, 269, 270), (263, 262, 270, 271), (257, 256, 264, 265), (258, 257, 265, 266), (265, 264, 272, 273), (266, 265, 273, 274), (267, 266, 274, 275), (268, 267, 275, 276), (269, 268, 276, 277), (270, 269, 277, 278), (271, 270, 278, 279), (277, 276, 284, 285), (278, 277, 285, 286), (279, 278, 286, 287), (273, 272, 280, 281), (274, 273, 281, 282), (275, 274, 282, 283), (276, 275, 283, 284), (282, 281, 289, 290), (283, 282, 290, 291), (284, 283, 291, 292), (285, 284, 292, 293), (286, 285, 293, 294), (287, 286, 294, 295), (281, 280, 288, 289), (294, 293, 301, 302), (295, 294, 302, 303), (289, 288, 296, 297), (290, 289, 297, 298), (291, 290, 298, 299), (292, 291, 299, 300), (293, 292, 300, 301), (299, 298, 306, 307), (300, 299, 307, 308), (301, 300, 308, 309), (302, 301, 309, 310), (303, 302, 310, 311), (297, 296, 304, 305), (298, 297, 305, 306), (311, 310, 318, 319), (305, 304, 312, 313), (306, 305, 313, 314), (307, 306, 314, 315), (308, 307, 315, 316), (309, 308, 316, 317), (310, 309, 317, 318), (315, 314, 322, 323), (316, 315, 323, 324), (317, 316, 324, 325), (318, 317, 325, 326), (319, 318, 326, 327), (313, 312, 320, 321), (314, 313, 321, 322), (327, 326, 334, 335), (321, 320, 328, 329), (322, 321, 329, 330), (323, 322, 330, 331), (324, 323, 331, 332), (325, 324, 332, 333), (326, 325, 333, 334), (332, 331, 339, 340), (333, 332, 340, 341), (334, 333, 341, 342), (335, 334, 342, 343), (329, 328, 336, 337), (330, 329, 337, 338), (331, 330, 338, 339), (337, 336, 344, 345), (338, 337, 345, 346), (339, 338, 346, 347), (340, 339, 347, 348), (341, 340, 348, 349), (342, 341, 349, 350), (343, 342, 350, 351), (348, 347, 355, 356), (349, 348, 356, 357), (350, 349, 357, 358), (351, 350, 358, 359), (345, 344, 352, 353), (346, 345, 353, 354), (347, 346, 354, 355), (353, 352, 360, 361), (354, 353, 361, 362), (355, 354, 362, 363), (356, 355, 363, 364), (357, 356, 364, 365), (358, 357, 365, 366), (359, 358, 366, 367), (365, 364, 372, 373), (366, 365, 373, 374), (367, 366, 374, 375), (361, 360, 368, 369), (362, 361, 369, 370), (363, 362, 370, 371), (364, 363, 371, 372), (370, 369, 377, 378), (371, 370, 378, 379), (372, 371, 379, 380), (373, 372, 380, 381), (374, 373, 381, 382), (375, 374, 382, 383), (369, 368, 376, 377), (382, 381, 389, 390), (383, 382, 390, 391), (377, 376, 384, 385), (378, 377, 385, 386), (379, 378, 386, 387), (380, 379, 387, 388), (381, 380, 388, 389), (386, 385, 393, 394), (387, 386, 394, 395), (388, 387, 395, 396), (389, 388, 396, 397), (390, 389, 397, 398), (391, 390, 398, 399), (385, 384, 392, 393), (398, 397, 405, 406), (399, 398, 406, 407), (393, 392, 400, 401), (394, 393, 401, 402), (395, 394, 402, 403), (396, 395, 403, 404), (397, 396, 404, 405), (403, 402, 410, 411), (404, 403, 411, 412), (405, 404, 412, 413), (406, 405, 413, 414), (407, 406, 414, 415), (401, 400, 408, 409), (402, 401, 409, 410), (415, 414, 422, 423), (409, 408, 416, 417), (410, 409, 417, 418), (411, 410, 418, 419), (412, 411, 419, 420), (413, 412, 420, 421), (414, 413, 421, 422), (419, 418, 426, 427), (420, 419, 427, 428), (421, 420, 428, 429), (422, 421, 429, 430), (423, 422, 430, 431), (417, 416, 424, 425), (418, 417, 425, 426), (431, 430, 438, 439), (425, 424, 432, 433), (426, 425, 433, 434), (427, 426, 434, 435), (428, 427, 435, 436), (429, 428, 436, 437), (430, 429, 437, 438), (436, 435, 443, 444), (437, 436, 444, 445), (438, 437, 445, 446), (439, 438, 446, 447), (433, 432, 440, 441), (434, 433, 441, 442), (435, 434, 442, 443), (441, 440, 448, 449), (442, 441, 449, 450), (443, 442, 450, 451), (444, 443, 451, 452), (445, 444, 452, 453), (446, 445, 453, 454), (447, 446, 454, 455), (453, 452, 460, 461), (454, 453, 461, 462), (455, 454, 462, 463), (449, 448, 456, 457), (450, 449, 457, 458), (451, 450, 458, 459), (452, 451, 459, 460), (457, 456, 464, 465), (458, 457, 465, 466), (459, 458, 466, 467), (460, 459, 467, 468), (461, 460, 468, 469), (462, 461, 469, 470), (463, 462, 470, 471), (469, 468, 476, 477), (470, 469, 477, 478), (471, 470, 478, 479), (465, 464, 472, 473), (466, 465, 473, 474), (467, 466, 474, 475), (468, 467, 475, 476), (474, 473, 481, 482), (475, 474, 482, 483), (476, 475, 483, 484), (477, 476, 484, 485), (478, 477, 485, 486), (479, 478, 486, 487), (473, 472, 480, 481), (486, 485, 493, 494), (487, 486, 494, 495), (481, 480, 488, 489), (482, 481, 489, 490), (483, 482, 490, 491), (484, 483, 491, 492), (485, 484, 492, 493), (490, 489, 498, 499), (491, 490, 499, 500), (492, 491, 500, 501), (493, 492, 501, 502), (494, 493, 502, 503), (495, 494, 503, 504), (489, 488, 497, 498), (503, 502, 510, 511), (504, 503, 511, 512), (498, 497, 505, 506), (499, 498, 506, 507), (500, 499, 507, 508), (501, 500, 508, 509), (502, 501, 509, 510), (256, 496, 264), (264, 496, 272), (272, 496, 280), (280, 496, 288), (288, 496, 296), (296, 496, 304), (304, 496, 312), (312, 496, 320), (320, 496, 328), (328, 496, 336), (336, 496, 344), (344, 496, 352), (352, 496, 360), (360, 496, 368), (368, 496, 376), (376, 496, 384), (384, 496, 392), (392, 496, 400), (400, 496, 408), (408, 496, 416), (416, 496, 424), (424, 496, 432), (432, 496, 440), (440, 496, 448), (448, 496, 456), (456, 496, 464), (464, 496, 472), (472, 496, 480), (480, 496, 488), (488, 496, 497), (497, 496, 505), (508, 507, 258, 259), (509, 508, 259, 260), (510, 509, 260, 261), (511, 510, 261, 262), (512, 511, 262, 263), (505, 496, 256), (506, 505, 256, 257), (507, 506, 257, 258), (581, 514, 516, 582), (582, 516, 518, 587), (587, 518, 520, 592), (592, 520, 522, 597), (597, 522, 524, 602), (602, 524, 526, 607), (607, 526, 528, 612), (612, 528, 530, 617), (617, 530, 532, 622), (622, 532, 534, 627), (627, 534, 536, 632), (632, 536, 538, 637), (637, 538, 540, 642), (642, 540, 542, 647), (647, 542, 544, 652), (652, 544, 546, 657), (657, 546, 548, 662), (662, 548, 550, 667), (667, 550, 552, 672), (672, 552, 554, 677), (677, 554, 556, 682), (682, 556, 558, 687), (687, 558, 560, 692), (692, 560, 562, 697), (697, 562, 564, 702), (702, 564, 566, 707), (707, 566, 568, 712), (712, 568, 570, 717), (717, 570, 572, 722), (722, 572, 574, 727), (732, 576, 514, 581), (727, 574, 576, 732), (513, 515, 517, 519, 521, 523, 525, 527, 529, 531, 533, 535, 537, 539, 541, 543, 545, 547, 549, 551, 553, 555, 557, 559, 561, 563, 565, 567, 569, 571, 573, 575), (263, 562, 560, 512), (512, 560, 558, 504), (504, 558, 556, 495), (495, 556, 554, 487), (487, 554, 552, 479), (479, 552, 550, 471), (471, 550, 548, 463), (463, 548, 546, 455), (455, 546, 544, 447), (447, 544, 542, 439), (439, 542, 540, 431), (431, 540, 538, 423), (423, 538, 536, 415), (415, 536, 534, 407), (407, 534, 532, 399), (399, 532, 530, 391), (391, 530, 528, 383), (383, 528, 526, 375), (375, 526, 524, 367), (367, 524, 522, 359), (359, 522, 520, 351), (351, 520, 518, 343), (343, 518, 516, 335), (335, 516, 514, 327), (327, 514, 576, 319), (319, 576, 574, 311), (311, 574, 572, 303), (303, 572, 570, 295), (295, 570, 568, 287), (287, 568, 566, 279), (279, 566, 564, 271), (271, 564, 562, 263), (573, 731, 736, 575), (731, 730, 735, 736), (730, 729, 734, 735), (729, 728, 733, 734), (728, 727, 732, 733), (575, 736, 577, 513), (736, 735, 578, 577), (735, 734, 579, 578), (734, 733, 580, 579), (733, 732, 581, 580), (571, 726, 731, 573), (726, 725, 730, 731), (725, 724, 729, 730), (724, 723, 728, 729), (723, 722, 727, 728), (569, 721, 726, 571), (721, 720, 725, 726), (720, 719, 724, 725), (719, 718, 723, 724), (718, 717, 722, 723), (567, 716, 721, 569), (716, 715, 720, 721), (715, 714, 719, 720), (714, 713, 718, 719), (713, 712, 717, 718), (565, 711, 716, 567), (711, 710, 715, 716), (710, 709, 714, 715), (709, 708, 713, 714), (708, 707, 712, 713), (563, 706, 711, 565), (706, 705, 710, 711), (705, 704, 709, 710), (704, 703, 708, 709), (703, 702, 707, 708), (561, 701, 706, 563), (701, 700, 705, 706), (700, 699, 704, 705), (699, 698, 703, 704), (698, 697, 702, 703), (559, 696, 701, 561), (696, 695, 700, 701), (695, 694, 699, 700), (694, 693, 698, 699), (693, 692, 697, 698), (557, 691, 696, 559), (691, 690, 695, 696), (690, 689, 694, 695), (689, 688, 693, 694), (688, 687, 692, 693), (555, 686, 691, 557), (686, 685, 690, 691), (685, 684, 689, 690), (684, 683, 688, 689), (683, 682, 687, 688), (553, 681, 686, 555), (681, 680, 685, 686), (680, 679, 684, 685), (679, 678, 683, 684), (678, 677, 682, 683), (551, 676, 681, 553), (676, 675, 680, 681), (675, 674, 679, 680), (674, 673, 678, 679), (673, 672, 677, 678), (549, 671, 676, 551), (671, 670, 675, 676), (670, 669, 674, 675), (669, 668, 673, 674), (668, 667, 672, 673), (547, 666, 671, 549), (666, 665, 670, 671), (665, 664, 669, 670), (664, 663, 668, 669), (663, 662, 667, 668), (545, 661, 666, 547), (661, 660, 665, 666), (660, 659, 664, 665), (659, 658, 663, 664), (658, 657, 662, 663), (543, 656, 661, 545), (656, 655, 660, 661), (655, 654, 659, 660), (654, 653, 658, 659), (653, 652, 657, 658), (541, 651, 656, 543), (651, 650, 655, 656), (650, 649, 654, 655), (649, 648, 653, 654), (648, 647, 652, 653), (539, 646, 651, 541), (646, 645, 650, 651), (645, 644, 649, 650), (644, 643, 648, 649), (643, 642, 647, 648), (537, 641, 646, 539), (641, 640, 645, 646), (640, 639, 644, 645), (639, 638, 643, 644), (638, 637, 642, 643), (535, 636, 641, 537), (636, 635, 640, 641), (635, 634, 639, 640), (634, 633, 638, 639), (633, 632, 637, 638), (533, 631, 636, 535), (631, 630, 635, 636), (630, 629, 634, 635), (629, 628, 633, 634), (628, 627, 632, 633), (531, 626, 631, 533), (626, 625, 630, 631), (625, 624, 629, 630), (624, 623, 628, 629), (623, 622, 627, 628), (529, 621, 626, 531), (621, 620, 625, 626), (620, 619, 624, 625), (619, 618, 623, 624), (618, 617, 622, 623), (527, 616, 621, 529), (616, 615, 620, 621), (615, 614, 619, 620), (614, 613, 618, 619), (613, 612, 617, 618), (525, 611, 616, 527), (611, 610, 615, 616), (610, 609, 614, 615), (609, 608, 613, 614), (608, 607, 612, 613), (523, 606, 611, 525), (606, 605, 610, 611), (605, 604, 609, 610), (604, 603, 608, 609), (603, 602, 607, 608), (521, 601, 606, 523), (601, 600, 605, 606), (600, 599, 604, 605), (599, 598, 603, 604), (598, 597, 602, 603), (519, 596, 601, 521), (596, 595, 600, 601), (595, 594, 599, 600), (594, 593, 598, 599), (593, 592, 597, 598), (517, 591, 596, 519), (591, 590, 595, 596), (590, 589, 594, 595), (589, 588, 593, 594), (588, 587, 592, 593), (515, 586, 591, 517), (586, 585, 590, 591), (585, 584, 589, 590), (584, 583, 588, 589), (583, 582, 587, 588), (513, 577, 586, 515), (577, 578, 585, 586), (578, 579, 584, 585), (579, 580, 583, 584), (580, 581, 582, 583), (530, 532, 739, 738), (528, 530, 738, 737), (738, 739, 742, 741), (737, 738, 741, 740), (741, 742, 745, 744), (740, 741, 744, 743), (744, 745, 748, 747), (743, 744, 747, 746), (747, 748, 751, 750), (746, 747, 750, 749), (562, 564, 754, 753), (560, 562, 753, 752), (753, 754, 757, 756), (752, 753, 756, 755), (756, 757, 760, 759), (755, 756, 759, 758), (759, 760, 763, 762), (758, 759, 762, 761), (763, 766, 772, 769), (764, 761, 767, 770), (768, 769, 772, 771), (767, 768, 771, 770), (765, 764, 770, 771), (762, 763, 769, 768), (766, 765, 771, 772), (761, 762, 768, 767)])
me_cylinder.polygons.foreach_set('use_smooth', [0, 0, 0, 0, 0, 0, 0, 0, 0, 0, 0, 0, 0, 0, 0, 0, 0, 0, 0, 0, 0, 0, 0, 0, 0, 0, 0, 0, 0, 0, 0, 0, 0, 0, 1, 1, 1, 1, 1, 1, 1, 1, 1, 1, 1, 1, 1, 1, 1, 1, 1, 1, 1, 1, 1, 1, 1, 1, 1, 1, 1, 1, 1, 1, 1, 1, 1, 1, 1, 1, 1, 1, 1, 1, 1, 1, 1, 1, 1, 1, 1, 1, 1, 1, 1, 1, 1, 1, 1, 1, 1, 1, 1, 1, 1, 1, 1, 1, 1, 1, 1, 1, 1, 1, 1, 1, 1, 1, 1, 1, 1, 1, 1, 1, 1, 1, 1, 1, 1, 1, 1, 1, 1, 1, 1, 1, 1, 1, 1, 1, 1, 1, 1, 1, 1, 1, 1, 1, 1, 1, 1, 1, 1, 1, 1, 1, 1, 1, 1, 1, 1, 1, 1, 1, 1, 1, 1, 1, 1, 1, 1, 1, 1, 1, 1, 1, 1, 1, 1, 1, 1, 1, 1, 1, 1, 1, 1, 1, 1, 1, 1, 1, 1, 1, 1, 1, 1, 1, 1, 1, 1, 1, 1, 1, 1, 1, 1, 1, 1, 1, 1, 1, 1, 1, 1, 1, 1, 1, 1, 1, 1, 1, 1, 1, 1, 1, 1, 1, 1, 1, 1, 1, 1, 1, 1, 1, 1, 1, 1, 1, 1, 1, 1, 1, 1, 1, 1, 1, 1, 1, 1, 1, 1, 1, 1, 1, 1, 1, 1, 1, 1, 1, 1, 1, 1, 1, 1, 1, 1, 1, 1, 1, 1, 1, 1, 1, 1, 1, 1, 1, 1, 1, 1, 1, 1, 1, 1, 1, 1, 1, 1, 1, 1, 1, 1, 1, 1, 1, 1, 1, 1, 1, 1, 1, 1, 1, 1, 1, 1, 1, 1, 1, 1, 1, 1, 1, 1, 1, 1, 1, 1, 1, 1, 1, 1, 1, 1, 1, 1, 1, 1, 1, 1, 1, 1, 1, 1, 1, 1, 1, 1, 1, 1, 1, 1, 1, 1, 1, 1, 1, 1, 1, 1, 1, 1, 1, 1, 1, 1, 1, 1, 1, 1, 1, 1, 1, 1, 1, 1, 1, 1, 1, 1, 1, 1, 1, 1, 1, 1, 1, 1, 1, 1, 1, 1, 1, 1, 1, 1, 1, 1, 1, 1, 1, 1, 1, 1, 1, 1, 1, 1, 1, 1, 1, 1, 1, 1, 1, 1, 1, 1, 1, 1, 1, 1, 1, 1, 1, 1, 1, 1, 1, 1, 1, 1, 1, 1, 1, 1, 1, 1, 1, 1, 1, 1, 1, 1, 1, 1, 1, 1, 1, 1, 1, 1, 1, 1, 1, 1, 1, 1, 1, 1, 1, 1, 1, 1, 1, 1, 1, 1, 1, 1, 1, 1, 1, 1, 1, 1, 1, 1, 1, 1, 1, 1, 1, 1, 1, 1, 1, 1, 1, 1, 1, 1, 1, 1, 1, 1, 1, 1, 1, 1, 1, 1, 1, 1, 1, 1, 1, 1, 1, 1, 1, 1, 1, 1, 1, 1, 1, 1, 1, 1, 1, 1, 1, 1, 1, 1, 1, 1, 1, 1, 1, 1, 1, 1, 1, 1, 1, 1, 1, 1, 1, 1, 1, 1, 1, 1, 1, 1, 1, 1, 1, 1, 1, 1, 1, 1, 1, 1, 1, 1, 1, 1, 1, 1, 1, 1, 1, 1, 1, 1, 1, 1, 1, 1, 1, 1, 1, 1, 1, 1, 1, 1, 1, 1, 1, 1, 1, 1, 1, 1, 1, 1, 1, 1, 1, 1, 1, 1, 1, 1, 1, 1, 1, 1, 1, 1, 1, 1, 1, 1, 1, 1, 1, 1, 1, 1, 1, 1, 1, 1, 1, 1, 1, 1, 1, 1, 1, 1, 1, 1, 1, 1, 1, 1, 1, 1, 1, 1, 1, 1, 1, 1, 1, 1, 1, 1, 1, 1, 1, 1, 1, 1, 1, 1, 1, 1, 1, 1, 1, 1, 1, 1, 1, 1, 1, 1, 1, 1, 1, 1, 1, 1, 1, 1, 1, 1, 1, 1, 1, 1, 1, 1, 1, 1, 1, 1, 1, 1, 1, 1, 1, 1, 1, 1, 1, 1, 1, 1, 1, 1, 1, 1, 1, 1, 1, 1, 1, 1, 1, 1, 1, 1, 0, 0, 1, 1, 0, 1, 0, 1])
me_cylinder.polygons.foreach_set('material_index', [2, 2, 2, 2, 2, 2, 2, 2, 2, 2, 2, 2, 2, 2, 2, 2, 2, 2, 2, 2, 2, 2, 2, 2, 2, 2, 2, 2, 2, 2, 2, 2, 2, 2, 1, 1, 1, 1, 1, 1, 1, 1, 1, 1, 1, 1, 1, 1, 1, 1, 1, 1, 1, 1, 1, 1, 1, 1, 1, 1, 1, 1, 1, 1, 1, 1, 1, 1, 1, 1, 1, 1, 1, 1, 1, 1, 1, 1, 1, 1, 1, 1, 1, 1, 1, 1, 1, 1, 1, 1, 1, 1, 1, 1, 1, 1, 1, 1, 1, 1, 1, 1, 1, 1, 1, 1, 1, 1, 1, 1, 1, 1, 1, 1, 1, 1, 1, 1, 1, 1, 1, 1, 1, 1, 1, 1, 1, 1, 1, 1, 1, 1, 1, 1, 1, 1, 1, 1, 1, 1, 1, 1, 1, 1, 1, 1, 1, 1, 1, 1, 1, 1, 1, 1, 1, 1, 1, 1, 1, 1, 1, 1, 1, 1, 1, 1, 1, 1, 1, 1, 1, 1, 1, 1, 1, 1, 1, 1, 1, 1, 1, 1, 1, 1, 1, 1, 1, 1, 1, 1, 1, 1, 1, 1, 1, 1, 0, 0, 0, 0, 0, 0, 0, 0, 0, 0, 0, 0, 0, 0, 0, 0, 0, 0, 0, 0, 0, 0, 0, 0, 0, 0, 0, 0, 0, 0, 0, 0, 0, 0, 0, 0, 0, 0, 0, 0, 0, 0, 0, 0, 0, 0, 0, 0, 0, 0, 0, 0, 0, 0, 0, 0, 0, 0, 0, 0, 0, 0, 0, 0, 0, 0, 0, 0, 0, 0, 0, 0, 0, 0, 0, 0, 0, 0, 0, 0, 0, 0, 0, 0, 0, 0, 0, 0, 0, 0, 0, 0, 0, 0, 0, 0, 0, 0, 0, 0, 0, 0, 0, 0, 0, 0, 0, 0, 0, 0, 0, 0, 0, 0, 0, 0, 0, 0, 0, 0, 0, 0, 0, 0, 0, 0, 0, 0, 0, 0, 0, 0, 0, 0, 0, 0, 0, 0, 0, 0, 0, 0, 0, 0, 0, 0, 0, 0, 0, 0, 0, 0, 0, 0, 0, 0, 0, 0, 0, 0, 0, 0, 0, 0, 0, 0, 0, 0, 0, 0, 0, 0, 0, 0, 0, 0, 0, 0, 0, 0, 0, 0, 0, 0, 0, 0, 0, 0, 0, 0, 0, 0, 0, 0, 0, 0, 0, 0, 0, 0, 0, 0, 0, 0, 0, 0, 0, 0, 0, 0, 0, 0, 0, 0, 0, 0, 0, 0, 0, 0, 0, 0, 0, 0, 0, 0, 0, 0, 0, 0, 0, 0, 0, 0, 0, 0, 0, 0, 0, 0, 0, 0, 0, 0, 0, 0, 0, 0, 0, 0, 0, 0, 0, 0, 0, 0, 0, 0, 0, 0, 0, 0, 0, 0, 0, 0, 0, 0, 0, 0, 0, 0, 0, 0, 0, 0, 0, 0, 0, 0, 0, 0, 0, 0, 0, 0, 0, 0, 0, 0, 0, 0, 0, 0, 0, 0, 0, 0, 0, 0, 0, 0, 0, 0, 0, 0, 0, 0, 0, 0, 0, 0, 0, 0, 0, 0, 0, 0, 0, 0, 0, 0, 0, 0, 0, 0, 0, 0, 0, 0, 0, 0, 0, 0, 0, 0, 0, 0, 0, 0, 0, 0, 0, 0, 0, 0, 0, 0, 0, 0, 0, 0, 0, 0, 0, 0, 0, 0, 0, 0, 0, 0, 0, 0, 0, 0, 0, 0, 0, 0, 0, 0, 0, 0, 0, 0, 0, 0, 0, 0, 0, 0, 0, 0, 0, 0, 0, 0, 0, 0, 0, 0, 0, 0, 0, 0, 0, 0, 0, 0, 0, 0, 0, 0, 0, 0, 0, 0, 0, 0, 0, 0, 0, 0, 0, 0, 0, 0, 0, 0, 0, 0, 0, 0, 0, 0, 0, 0, 0, 0, 0, 0, 0, 0, 0, 0, 0, 0, 0, 0, 0, 0, 0, 0, 0, 0, 0, 0, 0, 0, 0, 0, 0, 0, 0, 0, 0, 0, 0, 0, 0, 0, 0, 0, 0, 0, 0, 0, 0, 0, 0, 0, 0, 0, 0, 0, 0, 0, 0, 0, 0, 0, 0, 0, 0, 0, 0, 0, 0, 0, 0, 0, 0, 0, 0, 0, 0, 0, 0, 0, 0, 0, 0, 0, 0, 0, 0])
_uv = me_cylinder.uv_layers.new(name='UVMap')
_uv.uv.foreach_set('vector', [0.0, 0.0, 0.0, 0.0, 0.0, 0.0, 0.0, 0.0, 0.0, 0.0, 0.0, 0.0, 0.0, 0.0, 0.0, 0.0, 0.0, 0.0, 0.0, 0.0, 0.0, 0.0, 0.0, 0.0, 0.0, 0.0, 0.0, 0.0, 0.0, 0.0, 0.0, 0.0, 0.0, 0.0, 0.0, 0.0, 0.0, 0.0, 0.0, 0.0, 0.0, 0.0, 0.0, 0.0, 0.0, 0.0, 0.0, 0.0, 0.0, 0.0, 0.0, 0.0, 0.0, 0.0, 0.0, 0.0, 0.0, 0.0, 0.0, 0.0, 0.0, 0.0, 0.0, 0.0, 0.0, 0.0, 0.0, 0.0, 0.0, 0.0, 0.0, 0.0, 0.0, 0.0, 0.0, 0.0, 0.0, 0.0, 0.0, 0.0, 0.0, 0.0, 0.0, 0.0, 0.0, 0.0, 0.0, 0.0, 0.0, 0.0, 0.0, 0.0, 0.0, 0.0, 0.0, 0.0, 0.0, 0.0, 0.0, 0.0, 0.0, 0.0, 0.0, 0.0, 0.0, 0.0, 0.0, 0.0, 0.0, 0.0, 0.0, 0.0, 0.0, 0.0, 0.0, 0.0, 0.0, 0.0, 0.0, 0.0, 0.0, 0.0, 0.0, 0.0, 0.0, 0.0, 0.0, 0.0, 0.0, 0.0, 0.0, 0.0, 0.0, 0.0, 0.0, 0.0, 0.0, 0.0, 0.0, 0.0, 0.0, 0.0, 0.0, 0.0, 0.0, 0.0, 0.0, 0.0, 0.0, 0.0, 0.0, 0.0, 0.0, 0.0, 0.0, 0.0, 0.0, 0.0, 0.0, 0.0, 0.0, 0.0, 0.0, 0.0, 0.0, 0.0, 0.0, 0.0, 0.0, 0.0, 0.0, 0.0, 0.0, 0.0, 0.0, 0.0, 0.0, 0.0, 0.0, 0.0, 0.0, 0.0, 0.0, 0.0, 0.0, 0.0, 0.0, 0.0, 0.0, 0.0, 0.0, 0.0, 0.0, 0.0, 0.0, 0.0, 0.0, 0.0, 0.0, 0.0, 0.0, 0.0, 0.0, 0.0, 0.0, 0.0, 0.0, 0.0, 0.0, 0.0, 0.0, 0.0, 0.0, 0.0, 0.0, 0.0, 0.0, 0.0, 0.0, 0.0, 0.0, 0.0, 0.0, 0.0, 0.0, 0.0, 0.0, 0.0, 0.0, 0.0, 0.0, 0.0, 0.0, 0.0, 0.0, 0.0, 0.0, 0.0, 0.0, 0.0, 0.0, 0.0, 0.0, 0.0, 0.0, 0.0, 0.0, 0.0, 0.0, 0.0, 0.0, 0.0, 0.0, 0.0, 0.0, 0.0, 0.0, 0.0, 0.0, 0.0, 0.0, 0.0, 0.0, 0.0, 0.0, 0.0, 0.0, 0.0, 0.0, 0.0, 0.0, 0.0, 0.0, 0.0, 0.0, 0.0, 0.0, 0.0, 0.0, 0.0, 0.0, 0.0, 0.0, 0.0, 0.0, 0.0, 0.0, 0.0, 0.0, 0.0, 0.0, 0.0, 0.0, 0.0, 0.0, 0.0, 0.0, 0.0, 0.0, 0.0, 0.0, 0.0, 0.0, 0.0, 0.0, 0.0, 0.0, 0.0, 0.0, 0.0, 0.0, 0.0, 0.0, 0.0, 0.0, 0.0, 0.0, 0.0, 0.0, 0.0, 0.0, 0.0, 0.0, 0.0, 0.0, 0.0, 0.0, 0.0, 0.0, 0.0, 0.0, 0.0, 0.0, 0.0, 0.0, 0.0, 0.0, 0.0, 0.0, 0.0, 0.0, 0.0, 0.0, 0.0, 0.0, 0.0, 0.0, 0.0, 0.0, 0.0, 0.0, 0.0, 0.0, 0.0, 0.0, 0.0, 0.0, 0.0, 0.0, 0.0, 0.0, 0.0, 0.0, 0.0, 0.0, 0.0, 0.0, 0.0, 0.0, 0.0, 0.0, 0.0, 0.0, 0.0, 0.0, 0.0, 0.0, 0.0, 0.0, 0.0, 0.0, 0.0, 0.0, 0.0, 0.1567, 0.2416, 0.1517, 0.2534, 0.1502, 0.253, 0.1538, 0.2408, 0.1538, 0.2408, 0.1502, 0.253, 0.1487, 0.2528, 0.151, 0.2405, 0.151, 0.2405, 0.1487, 0.2528, 0.1472, 0.2529, 0.1482, 0.2407, 0.1482, 0.2407, 0.1472, 0.2529, 0.1458, 0.2533, 0.1456, 0.2414, 0.4161, 0.9396, 0.4073, 0.9473, 0.4067, 0.9467, 0.415, 0.9385, 0.415, 0.9385, 0.4067, 0.9467, 0.4059, 0.9461, 0.4134, 0.9373, 0.4134, 0.9373, 0.4059, 0.9461, 0.4049, 0.9455, 0.4116, 0.9362, 0.4116, 0.9362, 0.4049, 0.9455, 0.4038, 0.9449, 0.4096, 0.935, 0.4096, 0.935, 0.4038, 0.9449, 0.4026, 0.9443, 0.4073, 0.934, 0.4073, 0.934, 0.4026, 0.9443, 0.4014, 0.9438, 0.405, 0.933, 0.405, 0.933, 0.4014, 0.9438, 0.4002, 0.9434, 0.4028, 0.9322, 0.2011, 0.9334, 0.1978, 0.9451, 0.1972, 0.9446, 0.2, 0.9324, 0.2, 0.9324, 0.1972, 0.9446, 0.1963, 0.9441, 0.1984, 0.9315, 0.1984, 0.9315, 0.1963, 0.9441, 0.1953, 0.9438, 0.1964, 0.931, 0.1964, 0.931, 0.1953, 0.9438, 0.1941, 0.9437, 0.1941, 0.9307, 0.1941, 0.9307, 0.1941, 0.9437, 0.1927, 0.9437, 0.1916, 0.9307, 0.1916, 0.9307, 0.1927, 0.9437, 0.1913, 0.9439, 0.189, 0.9311, 0.189, 0.9311, 0.1913, 0.9439, 0.1899, 0.9442, 0.1863, 0.9317, 0.1863, 0.9317, 0.1899, 0.9442, 0.1885, 0.9447, 0.1837, 0.9326, 0.1837, 0.9326, 0.1885, 0.9447, 0.1872, 0.9453, 0.1813, 0.9337, 0.1813, 0.9337, 0.1872, 0.9453, 0.1861, 0.946, 0.1791, 0.935, 0.1791, 0.935, 0.1861, 0.946, 0.1851, 0.9468, 0.1773, 0.9364, 0.1773, 0.9364, 0.1851, 0.9468, 0.1843, 0.9476, 0.1759, 0.938, 0.1759, 0.938, 0.1843, 0.9476, 0.1838, 0.9484, 0.1749, 0.9395, 0.1749, 0.9395, 0.1838, 0.9484, 0.1836, 0.9492, 0.1745, 0.941, 0.1745, 0.941, 0.1836, 0.9492, 0.1837, 0.95, 0.1746, 0.9424, 0.1746, 0.9424, 0.1837, 0.95, 0.184, 0.9506, 0.1752, 0.9437, 0.1752, 0.9437, 0.184, 0.9506, 0.1846, 0.9512, 0.1763, 0.9448, 0.1658, 0.2488, 0.1566, 0.2573, 0.1556, 0.256, 0.164, 0.2465, 0.164, 0.2465, 0.1556, 0.256, 0.1545, 0.255, 0.1619, 0.2445, 0.1502, 0.253, 0.1517, 0.2534, 0.1532, 0.2541, 0.1545, 0.255, 0.1556, 0.256, 0.1566, 0.2573, 0.1572, 0.2586, 0.1576, 0.26, 0.1577, 0.2613, 0.1575, 0.2626, 0.157, 0.2638, 0.1562, 0.2649, 0.1552, 0.2658, 0.154, 0.2664, 0.1526, 0.2668, 0.1511, 0.2669, 0.1496, 0.2667, 0.148, 0.2663, 0.1466, 0.2657, 0.1453, 0.2648, 0.1441, 0.2637, 0.1432, 0.2625, 0.1425, 0.2611, 0.1421, 0.2598, 0.142, 0.2584, 0.1423, 0.2571, 0.1428, 0.2559, 0.1435, 0.2548, 0.1446, 0.254, 0.1458, 0.2533, 0.1472, 0.2529, 0.1487, 0.2528, 0.1594, 0.2428, 0.1532, 0.2541, 0.1517, 0.2534, 0.1567, 0.2416, 0.1619, 0.2445, 0.1545, 0.255, 0.1532, 0.2541, 0.1594, 0.2428, 0.1737, 0.9091, 0.1764, 0.9088, 0.179, 0.9082, 0.1816, 0.9073, 0.1841, 0.9061, 0.1862, 0.9048, 0.1881, 0.9034, 0.1895, 0.9019, 0.1904, 0.9003, 0.1908, 0.8988, 0.1907, 0.8974, 0.1901, 0.8961, 0.189, 0.8951, 0.1874, 0.8942, 0.1855, 0.8937, 0.1832, 0.8934, 0.1807, 0.8934, 0.178, 0.8938, 0.1754, 0.8944, 0.1728, 0.8953, 0.1703, 0.8964, 0.1682, 0.8977, 0.1663, 0.8991, 0.1649, 0.9007, 0.164, 0.9022, 0.1636, 0.9037, 0.1637, 0.9051, 0.1643, 0.9064, 0.1654, 0.9075, 0.167, 0.9083, 0.1689, 0.9089, 0.1712, 0.9091, 0.1689, 0.9089, 0.1756, 0.9145, 0.1768, 0.9147, 0.1712, 0.9091, 0.1679, 0.2304, 0.166, 0.2349, 0.1643, 0.2337, 0.1666, 0.2295, 0.166, 0.2349, 0.164, 0.2396, 0.1619, 0.2382, 0.1643, 0.2337, 0.164, 0.2396, 0.1619, 0.2445, 0.1594, 0.2428, 0.1619, 0.2382, 0.1712, 0.9091, 0.1768, 0.9147, 0.1781, 0.9147, 0.1737, 0.9091, 0.1666, 0.2295, 0.1643, 0.2337, 0.1624, 0.2329, 0.1652, 0.2288, 0.1643, 0.2337, 0.1619, 0.2382, 0.1596, 0.2371, 0.1624, 0.2329, 0.1619, 0.2382, 0.1594, 0.2428, 0.1567, 0.2416, 0.1596, 0.2371, 0.167, 0.9083, 0.1746, 0.9142, 0.1756, 0.9145, 0.1689, 0.9089, 0.169, 0.2314, 0.1675, 0.2363, 0.166, 0.2349, 0.1679, 0.2304, 0.1675, 0.2363, 0.1659, 0.2413, 0.164, 0.2396, 0.166, 0.2349, 0.1659, 0.2413, 0.164, 0.2465, 0.1619, 0.2445, 0.164, 0.2396, 0.1654, 0.9075, 0.1738, 0.9138, 0.1746, 0.9142, 0.167, 0.9083, 0.1699, 0.2326, 0.1687, 0.2379, 0.1675, 0.2363, 0.169, 0.2314, 0.1687, 0.2379, 0.1674, 0.2433, 0.1659, 0.2413, 0.1675, 0.2363, 0.1674, 0.2433, 0.1658, 0.2488, 0.164, 0.2465, 0.1659, 0.2413, 0.1643, 0.9064, 0.1732, 0.9133, 0.1738, 0.9138, 0.1654, 0.9075, 0.1705, 0.2339, 0.1696, 0.2396, 0.1687, 0.2379, 0.1699, 0.2326, 0.1696, 0.2396, 0.1684, 0.2454, 0.1674, 0.2433, 0.1687, 0.2379, 0.1684, 0.2454, 0.167, 0.2513, 0.1658, 0.2488, 0.1674, 0.2433, 0.1637, 0.9051, 0.1729, 0.9126, 0.1732, 0.9133, 0.1643, 0.9064, 0.1729, 0.9126, 0.1732, 0.9226, 0.1737, 0.9235, 0.1732, 0.9133, 0.1701, 0.2414, 0.1691, 0.2476, 0.1684, 0.2454, 0.1696, 0.2396, 0.1738, 0.9326, 0.1746, 0.9424, 0.1752, 0.9437, 0.1743, 0.9336, 0.1636, 0.9037, 0.1729, 0.9119, 0.1729, 0.9126, 0.1637, 0.9051, 0.1729, 0.9119, 0.1732, 0.9216, 0.1732, 0.9226, 0.1729, 0.9126, 0.1732, 0.9216, 0.1737, 0.9313, 0.1738, 0.9326, 0.1732, 0.9226, 0.1737, 0.9313, 0.1745, 0.941, 0.1746, 0.9424, 0.1738, 0.9326, 0.164, 0.9022, 0.1731, 0.9111, 0.1729, 0.9119, 0.1636, 0.9037, 0.1731, 0.9111, 0.1735, 0.9206, 0.1732, 0.9216, 0.1729, 0.9119, 0.1735, 0.9206, 0.1741, 0.9301, 0.1737, 0.9313, 0.1732, 0.9216, 0.1741, 0.9301, 0.1749, 0.9395, 0.1745, 0.941, 0.1737, 0.9313, 0.1649, 0.9007, 0.1736, 0.9103, 0.1731, 0.9111, 0.164, 0.9022, 0.1736, 0.9103, 0.1741, 0.9195, 0.1735, 0.9206, 0.1731, 0.9111, 0.1741, 0.9195, 0.1749, 0.9287, 0.1741, 0.9301, 0.1735, 0.9206, 0.1749, 0.9287, 0.1759, 0.938, 0.1749, 0.9395, 0.1741, 0.9301, 0.1663, 0.8991, 0.1743, 0.9095, 0.1736, 0.9103, 0.1649, 0.9007, 0.1743, 0.9095, 0.1751, 0.9184, 0.1741, 0.9195, 0.1736, 0.9103, 0.1751, 0.9184, 0.1761, 0.9274, 0.1749, 0.9287, 0.1741, 0.9195, 0.1761, 0.9274, 0.1773, 0.9364, 0.1759, 0.938, 0.1749, 0.9287, 0.1682, 0.8977, 0.1753, 0.9087, 0.1743, 0.9095, 0.1663, 0.8991, 0.1753, 0.9087, 0.1764, 0.9174, 0.1751, 0.9184, 0.1743, 0.9095, 0.1764, 0.9174, 0.1777, 0.9262, 0.1761, 0.9274, 0.1751, 0.9184, 0.1777, 0.9262, 0.1791, 0.935, 0.1773, 0.9364, 0.1761, 0.9274, 0.1703, 0.8964, 0.1764, 0.9081, 0.1753, 0.9087, 0.1682, 0.8977, 0.1764, 0.9081, 0.1779, 0.9165, 0.1764, 0.9174, 0.1753, 0.9087, 0.1779, 0.9165, 0.1795, 0.9251, 0.1777, 0.9262, 0.1764, 0.9174, 0.1795, 0.9251, 0.1813, 0.9337, 0.1791, 0.935, 0.1777, 0.9262, 0.1728, 0.8953, 0.1776, 0.9075, 0.1764, 0.9081, 0.1703, 0.8964, 0.1776, 0.9075, 0.1796, 0.9157, 0.1779, 0.9165, 0.1764, 0.9081, 0.1796, 0.9157, 0.1816, 0.9241, 0.1795, 0.9251, 0.1779, 0.9165, 0.1816, 0.9241, 0.1837, 0.9326, 0.1813, 0.9337, 0.1795, 0.9251, 0.1754, 0.8944, 0.179, 0.907, 0.1776, 0.9075, 0.1728, 0.8953, 0.179, 0.907, 0.1814, 0.9151, 0.1796, 0.9157, 0.1776, 0.9075, 0.1814, 0.9151, 0.1838, 0.9233, 0.1816, 0.9241, 0.1796, 0.9157, 0.1838, 0.9233, 0.1863, 0.9317, 0.1837, 0.9326, 0.1816, 0.9241, 0.178, 0.8938, 0.1804, 0.9067, 0.179, 0.907, 0.1754, 0.8944, 0.1804, 0.9067, 0.1833, 0.9147, 0.1814, 0.9151, 0.179, 0.907, 0.1833, 0.9147, 0.1861, 0.9228, 0.1838, 0.9233, 0.1814, 0.9151, 0.1861, 0.9228, 0.189, 0.9311, 0.1863, 0.9317, 0.1838, 0.9233, 0.1807, 0.8934, 0.1817, 0.9065, 0.1804, 0.9067, 0.178, 0.8938, 0.1817, 0.9065, 0.1851, 0.9144, 0.1833, 0.9147, 0.1804, 0.9067, 0.1851, 0.9144, 0.1884, 0.9225, 0.1861, 0.9228, 0.1833, 0.9147, 0.1884, 0.9225, 0.1916, 0.9307, 0.189, 0.9311, 0.1861, 0.9228, 0.1832, 0.8934, 0.183, 0.9065, 0.1817, 0.9065, 0.1807, 0.8934, 0.183, 0.9065, 0.1869, 0.9144, 0.1851, 0.9144, 0.1817, 0.9065, 0.1869, 0.9144, 0.1905, 0.9225, 0.1884, 0.9225, 0.1851, 0.9144, 0.1905, 0.9225, 0.1941, 0.9307, 0.1916, 0.9307, 0.1884, 0.9225, 0.1855, 0.8937, 0.1842, 0.9067, 0.183, 0.9065, 0.1832, 0.8934, 0.1842, 0.9067, 0.1884, 0.9146, 0.1869, 0.9144, 0.183, 0.9065, 0.1884, 0.9146, 0.1925, 0.9227, 0.1905, 0.9225, 0.1869, 0.9144, 0.1925, 0.9227, 0.1964, 0.931, 0.1941, 0.9307, 0.1905, 0.9225, 0.1874, 0.8942, 0.1852, 0.9069, 0.1842, 0.9067, 0.1855, 0.8937, 0.1852, 0.9069, 0.1898, 0.915, 0.1884, 0.9146, 0.1842, 0.9067, 0.1898, 0.915, 0.1942, 0.9232, 0.1925, 0.9227, 0.1884, 0.9146, 0.1942, 0.9232, 0.1984, 0.9315, 0.1964, 0.931, 0.1925, 0.9227, 0.189, 0.8951, 0.1861, 0.9074, 0.1852, 0.9069, 0.1874, 0.8942, 0.1861, 0.9074, 0.1909, 0.9156, 0.1898, 0.915, 0.1852, 0.9069, 0.1909, 0.9156, 0.1955, 0.9239, 0.1942, 0.9232, 0.1898, 0.915, 0.1955, 0.9239, 0.2, 0.9324, 0.1984, 0.9315, 0.1942, 0.9232, 0.1901, 0.8961, 0.1866, 0.9079, 0.1861, 0.9074, 0.189, 0.8951, 0.1866, 0.9079, 0.1917, 0.9163, 0.1909, 0.9156, 0.1861, 0.9074, 0.4113, 0.9158, 0.407, 0.924, 0.4052, 0.9235, 0.4098, 0.9154, 0.407, 0.924, 0.4028, 0.9322, 0.4006, 0.9316, 0.4052, 0.9235, 0.1907, 0.8974, 0.187, 0.9086, 0.1866, 0.9079, 0.1901, 0.8961, 0.187, 0.9086, 0.1921, 0.9172, 0.1917, 0.9163, 0.1866, 0.9079, 0.4129, 0.9164, 0.409, 0.9247, 0.407, 0.924, 0.4113, 0.9158, 0.409, 0.9247, 0.405, 0.933, 0.4028, 0.9322, 0.407, 0.924, 0.1908, 0.8988, 0.187, 0.9093, 0.187, 0.9086, 0.1907, 0.8974, 0.187, 0.9093, 0.1922, 0.9182, 0.1921, 0.9172, 0.187, 0.9086, 0.4145, 0.917, 0.4109, 0.9255, 0.409, 0.9247, 0.4129, 0.9164, 0.4109, 0.9255, 0.4073, 0.934, 0.405, 0.933, 0.409, 0.9247, 0.1904, 0.9003, 0.1868, 0.9101, 0.187, 0.9093, 0.1908, 0.8988, 0.1868, 0.9101, 0.1919, 0.9193, 0.1922, 0.9182, 0.187, 0.9093, 0.416, 0.9178, 0.4128, 0.9264, 0.4109, 0.9255, 0.4145, 0.917, 0.4128, 0.9264, 0.4096, 0.935, 0.4073, 0.934, 0.4109, 0.9255, 0.1895, 0.9019, 0.1863, 0.9109, 0.1868, 0.9101, 0.1904, 0.9003, 0.1863, 0.9109, 0.1912, 0.9203, 0.1919, 0.9193, 0.1868, 0.9101, 0.4174, 0.9185, 0.4146, 0.9273, 0.4128, 0.9264, 0.416, 0.9178, 0.4146, 0.9273, 0.4116, 0.9362, 0.4096, 0.935, 0.4128, 0.9264, 0.1881, 0.9034, 0.1856, 0.9117, 0.1863, 0.9109, 0.1895, 0.9019, 0.1856, 0.9117, 0.1902, 0.9214, 0.1912, 0.9203, 0.1863, 0.9109, 0.4187, 0.9194, 0.4161, 0.9283, 0.4146, 0.9273, 0.4174, 0.9185, 0.4161, 0.9283, 0.4134, 0.9373, 0.4116, 0.9362, 0.4146, 0.9273, 0.1862, 0.9048, 0.1846, 0.9124, 0.1856, 0.9117, 0.1881, 0.9034, 0.1846, 0.9124, 0.189, 0.9224, 0.1902, 0.9214, 0.1856, 0.9117, 0.4198, 0.9202, 0.4174, 0.9293, 0.4161, 0.9283, 0.4187, 0.9194, 0.4174, 0.9293, 0.415, 0.9385, 0.4134, 0.9373, 0.4161, 0.9283, 0.1841, 0.9061, 0.1835, 0.9131, 0.1846, 0.9124, 0.1862, 0.9048, 0.1835, 0.9131, 0.1875, 0.9233, 0.189, 0.9224, 0.1846, 0.9124, 0.4206, 0.9209, 0.4184, 0.9303, 0.4174, 0.9293, 0.4198, 0.9202, 0.1501, 0.237, 0.1456, 0.2414, 0.1433, 0.2426, 0.1481, 0.238, 0.1816, 0.9073, 0.1822, 0.9137, 0.1835, 0.9131, 0.1841, 0.9061, 0.1822, 0.9137, 0.1858, 0.9241, 0.1875, 0.9233, 0.1835, 0.9131, 0.1858, 0.9241, 0.1892, 0.9344, 0.1913, 0.9334, 0.1875, 0.9233, 0.1523, 0.2364, 0.1482, 0.2407, 0.1456, 0.2414, 0.1501, 0.237, 0.179, 0.9082, 0.1809, 0.9142, 0.1822, 0.9137, 0.1816, 0.9073, 0.1622, 0.2283, 0.1584, 0.2321, 0.1565, 0.2323, 0.1608, 0.2284, 0.1584, 0.2321, 0.1547, 0.2362, 0.1523, 0.2364, 0.1565, 0.2323, 0.1547, 0.2362, 0.151, 0.2405, 0.1482, 0.2407, 0.1523, 0.2364, 0.1764, 0.9088, 0.1795, 0.9145, 0.1809, 0.9142, 0.179, 0.9082, 0.1637, 0.2284, 0.1604, 0.2323, 0.1584, 0.2321, 0.1622, 0.2283, 0.1604, 0.2323, 0.1571, 0.2364, 0.1547, 0.2362, 0.1584, 0.2321, 0.1571, 0.2364, 0.1538, 0.2408, 0.151, 0.2405, 0.1547, 0.2362, 0.1737, 0.9091, 0.1781, 0.9147, 0.1795, 0.9145, 0.1764, 0.9088, 0.1652, 0.2288, 0.1624, 0.2329, 0.1604, 0.2323, 0.1637, 0.2284, 0.1624, 0.2329, 0.1596, 0.2371, 0.1571, 0.2364, 0.1604, 0.2323, 0.1596, 0.2371, 0.1567, 0.2416, 0.1538, 0.2408, 0.1571, 0.2364, 0.2241, 0.1792, 0.2058, 0.1815, 0.2046, 0.176, 0.2221, 0.1702, 0.4486, 0.566, 0.4486, 0.5757, 0.4398, 0.5757, 0.4382, 0.566, 0.4486, 0.555, 0.4486, 0.566, 0.4382, 0.566, 0.4371, 0.555, 0.4486, 0.543, 0.4486, 0.555, 0.4371, 0.555, 0.4364, 0.543, 0.4486, 0.5212, 0.4486, 0.543, 0.4364, 0.543, 0.4377, 0.5212, 0.2008, 0.1821, 0.1893, 0.1835, 0.1887, 0.1812, 0.1998, 0.1776, 0.2058, 0.1815, 0.2008, 0.1821, 0.1998, 0.1776, 0.2046, 0.176, 0.1998, 0.1776, 0.1887, 0.1812, 0.1878, 0.1791, 0.1979, 0.1733, 0.2046, 0.176, 0.1998, 0.1776, 0.1979, 0.1733, 0.2023, 0.1708, 0.2221, 0.1702, 0.2046, 0.176, 0.2023, 0.1708, 0.2184, 0.1617, 0.4382, 0.566, 0.4398, 0.5757, 0.4313, 0.5757, 0.4283, 0.566, 0.4371, 0.555, 0.4382, 0.566, 0.4283, 0.566, 0.426, 0.555, 0.4364, 0.543, 0.4371, 0.555, 0.426, 0.555, 0.4246, 0.543, 0.4377, 0.5212, 0.4364, 0.543, 0.4246, 0.543, 0.4273, 0.5212, 0.426, 0.555, 0.4283, 0.566, 0.4191, 0.566, 0.4158, 0.555, 0.4246, 0.543, 0.426, 0.555, 0.4158, 0.555, 0.4138, 0.543, 0.4273, 0.5212, 0.4246, 0.543, 0.4138, 0.543, 0.4176, 0.5212, 0.1979, 0.1733, 0.1878, 0.1791, 0.1864, 0.1771, 0.1952, 0.1695, 0.2023, 0.1708, 0.1979, 0.1733, 0.1952, 0.1695, 0.199, 0.1662, 0.2184, 0.1617, 0.2023, 0.1708, 0.199, 0.1662, 0.213, 0.1542, 0.4283, 0.566, 0.4313, 0.5757, 0.4235, 0.5757, 0.4191, 0.566, 0.199, 0.1662, 0.1952, 0.1695, 0.1919, 0.1663, 0.1949, 0.1623, 0.213, 0.1542, 0.199, 0.1662, 0.1949, 0.1623, 0.2063, 0.1478, 0.4191, 0.566, 0.4235, 0.5757, 0.4167, 0.5757, 0.4111, 0.566, 0.4158, 0.555, 0.4191, 0.566, 0.4111, 0.566, 0.4069, 0.555, 0.4138, 0.543, 0.4158, 0.555, 0.4069, 0.555, 0.4043, 0.543, 0.4176, 0.5212, 0.4138, 0.543, 0.4043, 0.543, 0.4092, 0.5212, 0.1952, 0.1695, 0.1864, 0.1771, 0.1847, 0.1755, 0.1919, 0.1663, 0.2306, 0.5586, 0.2278, 0.5717, 0.218, 0.5717, 0.2202, 0.5586, 0.2268, 0.5323, 0.2306, 0.5586, 0.2202, 0.5586, 0.2166, 0.5338, 0.1919, 0.1663, 0.1847, 0.1755, 0.1827, 0.1742, 0.1879, 0.1638, 0.1949, 0.1623, 0.1919, 0.1663, 0.1879, 0.1638, 0.1902, 0.1593, 0.2142, 0.5914, 0.2058, 0.597, 0.1999, 0.5975, 0.2068, 0.5914, 0.2232, 0.5837, 0.2142, 0.5914, 0.2068, 0.5914, 0.2145, 0.5837, 0.2278, 0.5717, 0.2232, 0.5837, 0.2145, 0.5837, 0.218, 0.5717, 0.2068, 0.5914, 0.1999, 0.5975, 0.1937, 0.5985, 0.1983, 0.5914, 0.2145, 0.5837, 0.2068, 0.5914, 0.1983, 0.5914, 0.2045, 0.5837, 0.218, 0.5717, 0.2145, 0.5837, 0.2045, 0.5837, 0.2069, 0.5717, 0.2202, 0.5586, 0.218, 0.5717, 0.2069, 0.5717, 0.2084, 0.5586, 0.2166, 0.5338, 0.2202, 0.5586, 0.2084, 0.5586, 0.2061, 0.5338, 0.1879, 0.1638, 0.1827, 0.1742, 0.1805, 0.1733, 0.1836, 0.1621, 0.1902, 0.1593, 0.1879, 0.1638, 0.1836, 0.1621, 0.1849, 0.1573, 0.2061, 0.5338, 0.2084, 0.5586, 0.1956, 0.5586, 0.1947, 0.5338, 0.1836, 0.1621, 0.1805, 0.1733, 0.1781, 0.1729, 0.179, 0.1613, 0.1849, 0.1573, 0.1836, 0.1621, 0.179, 0.1613, 0.1793, 0.1563, 0.1983, 0.5914, 0.1937, 0.5985, 0.187, 0.5985, 0.189, 0.5914, 0.2045, 0.5837, 0.1983, 0.5914, 0.189, 0.5914, 0.1936, 0.5837, 0.2069, 0.5717, 0.2045, 0.5837, 0.1936, 0.5837, 0.1948, 0.5717, 0.2084, 0.5586, 0.2069, 0.5717, 0.1948, 0.5717, 0.1956, 0.5586, 0.1807, 0.1379, 0.1793, 0.1563, 0.1737, 0.1565, 0.1714, 0.1381, 0.1817, 0.1248, 0.1807, 0.1379, 0.1714, 0.1381, 0.1698, 0.1251, 0.1948, 0.5717, 0.1936, 0.5837, 0.1823, 0.5837, 0.1823, 0.5717, 0.1956, 0.5586, 0.1948, 0.5717, 0.1823, 0.5717, 0.1823, 0.5586, 0.1947, 0.5338, 0.1956, 0.5586, 0.1823, 0.5586, 0.1828, 0.5338, 0.179, 0.1613, 0.1781, 0.1729, 0.1757, 0.173, 0.1743, 0.1614, 0.1793, 0.1563, 0.179, 0.1613, 0.1743, 0.1614, 0.1737, 0.1565, 0.1828, 0.5338, 0.1823, 0.5586, 0.169, 0.5586, 0.1709, 0.5338, 0.1743, 0.1614, 0.1757, 0.173, 0.1734, 0.1735, 0.1698, 0.1624, 0.1737, 0.1565, 0.1743, 0.1614, 0.1698, 0.1624, 0.1682, 0.1577, 0.1714, 0.1381, 0.1737, 0.1565, 0.1682, 0.1577, 0.1624, 0.1401, 0.1698, 0.1251, 0.1714, 0.1381, 0.1624, 0.1401, 0.1583, 0.1277, 0.1823, 0.5717, 0.1823, 0.5837, 0.171, 0.5837, 0.1697, 0.5717, 0.1823, 0.5586, 0.1823, 0.5717, 0.1697, 0.5717, 0.169, 0.5586, 0.1583, 0.1277, 0.1624, 0.1401, 0.1539, 0.1439, 0.1475, 0.1325, 0.1697, 0.5717, 0.171, 0.5837, 0.1601, 0.5837, 0.1577, 0.5717, 0.169, 0.5586, 0.1697, 0.5717, 0.1577, 0.5717, 0.1562, 0.5586, 0.1709, 0.5338, 0.169, 0.5586, 0.1562, 0.5586, 0.1595, 0.5338, 0.1698, 0.1624, 0.1734, 0.1735, 0.1712, 0.1745, 0.1655, 0.1643, 0.1682, 0.1577, 0.1698, 0.1624, 0.1655, 0.1643, 0.163, 0.16, 0.1624, 0.1401, 0.1682, 0.1577, 0.163, 0.16, 0.1539, 0.1439, 0.1655, 0.1643, 0.1712, 0.1745, 0.1693, 0.1758, 0.1617, 0.167, 0.163, 0.16, 0.1655, 0.1643, 0.1617, 0.167, 0.1584, 0.1632, 0.1539, 0.1439, 0.163, 0.16, 0.1584, 0.1632, 0.1464, 0.1492, 0.1475, 0.1325, 0.1539, 0.1439, 0.1464, 0.1492, 0.1378, 0.1393, 0.1577, 0.5717, 0.1601, 0.5837, 0.1501, 0.5837, 0.1466, 0.5717, 0.1562, 0.5586, 0.1577, 0.5717, 0.1466, 0.5717, 0.1444, 0.5586, 0.1595, 0.5338, 0.1562, 0.5586, 0.1444, 0.5586, 0.149, 0.5338, 0.1378, 0.1393, 0.1464, 0.1492, 0.14, 0.1559, 0.1297, 0.1479, 0.1466, 0.5717, 0.1501, 0.5837, 0.1414, 0.5837, 0.1368, 0.5717, 0.1444, 0.5586, 0.1466, 0.5717, 0.1368, 0.5717, 0.134, 0.5586, 0.149, 0.5338, 0.1444, 0.5586, 0.134, 0.5586, 0.1398, 0.5338, 0.1617, 0.167, 0.1693, 0.1758, 0.1677, 0.1776, 0.1585, 0.1704, 0.1584, 0.1632, 0.1617, 0.167, 0.1585, 0.1704, 0.1545, 0.1673, 0.1464, 0.1492, 0.1584, 0.1632, 0.1545, 0.1673, 0.14, 0.1559, 0.1585, 0.1704, 0.1677, 0.1776, 0.1664, 0.1796, 0.156, 0.1743, 0.1545, 0.1673, 0.1585, 0.1704, 0.156, 0.1743, 0.1515, 0.1721, 0.14, 0.1559, 0.1545, 0.1673, 0.1515, 0.1721, 0.135, 0.1638, 0.1297, 0.1479, 0.14, 0.1559, 0.135, 0.1638, 0.1233, 0.1579, 0.5113, 0.9022, 0.5069, 0.9138, 0.4984, 0.9138, 0.5019, 0.9022, 0.514, 0.8895, 0.5113, 0.9022, 0.5019, 0.9022, 0.504, 0.8895, 0.5089, 0.8718, 0.514, 0.8895, 0.504, 0.8895, 0.5, 0.8718, 0.5019, 0.9022, 0.4984, 0.9138, 0.4887, 0.9138, 0.4911, 0.9022, 0.504, 0.8895, 0.5019, 0.9022, 0.4911, 0.9022, 0.4926, 0.8895, 0.5, 0.8718, 0.504, 0.8895, 0.4926, 0.8895, 0.4898, 0.8718, 0.156, 0.1743, 0.1664, 0.1796, 0.1655, 0.1818, 0.1543, 0.1787, 0.1515, 0.1721, 0.156, 0.1743, 0.1543, 0.1787, 0.1495, 0.1774, 0.135, 0.1638, 0.1515, 0.1721, 0.1495, 0.1774, 0.1317, 0.1724, 0.1233, 0.1579, 0.135, 0.1638, 0.1317, 0.1724, 0.1191, 0.1689, 0.1495, 0.1774, 0.1543, 0.1787, 0.1535, 0.1833, 0.1485, 0.1829, 0.1317, 0.1724, 0.1495, 0.1774, 0.1485, 0.1829, 0.1301, 0.1816, 0.1191, 0.1689, 0.1317, 0.1724, 0.1301, 0.1816, 0.117, 0.1806, 0.4911, 0.9022, 0.4887, 0.9138, 0.4782, 0.9138, 0.4794, 0.9022, 0.4926, 0.8895, 0.4911, 0.9022, 0.4794, 0.9022, 0.4801, 0.8895, 0.4898, 0.8718, 0.4926, 0.8895, 0.4801, 0.8895, 0.4787, 0.8718, 0.1543, 0.1787, 0.1655, 0.1818, 0.1651, 0.1841, 0.1535, 0.1833, 0.4801, 0.8895, 0.4794, 0.9022, 0.4672, 0.9022, 0.4672, 0.8895, 0.4787, 0.8718, 0.4801, 0.8895, 0.4672, 0.8895, 0.4672, 0.8718, 0.1535, 0.1833, 0.1651, 0.1841, 0.1652, 0.1865, 0.1536, 0.1879, 0.1485, 0.1829, 0.1535, 0.1833, 0.1536, 0.1879, 0.1486, 0.1886, 0.1301, 0.1816, 0.1485, 0.1829, 0.1486, 0.1886, 0.1303, 0.1908, 0.117, 0.1806, 0.1301, 0.1816, 0.1303, 0.1908, 0.1173, 0.1924, 0.4794, 0.9022, 0.4782, 0.9138, 0.4672, 0.9138, 0.4672, 0.9022, 0.1486, 0.1886, 0.1536, 0.1879, 0.1546, 0.1925, 0.1499, 0.1941, 0.1303, 0.1908, 0.1486, 0.1886, 0.1499, 0.1941, 0.1323, 0.1999, 0.1173, 0.1924, 0.1303, 0.1908, 0.1323, 0.1999, 0.1199, 0.204, 0.4672, 0.9022, 0.4672, 0.9138, 0.4562, 0.9138, 0.455, 0.9022, 0.4672, 0.8895, 0.4672, 0.9022, 0.455, 0.9022, 0.4543, 0.8895, 0.4672, 0.8718, 0.4672, 0.8895, 0.4543, 0.8895, 0.4557, 0.8718, 0.1536, 0.1879, 0.1652, 0.1865, 0.1657, 0.1888, 0.1546, 0.1925, 0.4543, 0.8895, 0.455, 0.9022, 0.4433, 0.9022, 0.4418, 0.8895, 0.4557, 0.8718, 0.4543, 0.8895, 0.4418, 0.8895, 0.4446, 0.8718, 0.1546, 0.1925, 0.1657, 0.1888, 0.1667, 0.191, 0.1565, 0.1968, 0.1499, 0.1941, 0.1546, 0.1925, 0.1565, 0.1968, 0.1522, 0.1992, 0.1323, 0.1999, 0.1499, 0.1941, 0.1522, 0.1992, 0.1361, 0.2083, 0.1199, 0.204, 0.1323, 0.1999, 0.1361, 0.2083, 0.1247, 0.2148, 0.455, 0.9022, 0.4562, 0.9138, 0.4457, 0.9138, 0.4433, 0.9022, 0.1361, 0.2083, 0.1522, 0.1992, 0.1554, 0.2038, 0.1414, 0.2159, 0.1247, 0.2148, 0.1361, 0.2083, 0.1414, 0.2159, 0.1315, 0.2244, 0.4433, 0.9022, 0.4457, 0.9138, 0.436, 0.9138, 0.4325, 0.9022, 0.4418, 0.8895, 0.4433, 0.9022, 0.4325, 0.9022, 0.4304, 0.8895, 0.4446, 0.8718, 0.4418, 0.8895, 0.4304, 0.8895, 0.4344, 0.8718, 0.1565, 0.1968, 0.1667, 0.191, 0.168, 0.193, 0.1592, 0.2006, 0.1522, 0.1992, 0.1565, 0.1968, 0.1592, 0.2006, 0.1554, 0.2038, 0.4344, 0.8718, 0.4304, 0.8895, 0.4203, 0.8895, 0.4255, 0.8718, 0.1592, 0.2006, 0.168, 0.193, 0.1698, 0.1946, 0.1626, 0.2038, 0.1554, 0.2038, 0.1592, 0.2006, 0.1626, 0.2038, 0.1595, 0.2077, 0.1414, 0.2159, 0.1554, 0.2038, 0.1595, 0.2077, 0.1481, 0.2223, 0.1315, 0.2244, 0.1414, 0.2159, 0.1481, 0.2223, 0.1401, 0.2326, 0.4325, 0.9022, 0.436, 0.9138, 0.4275, 0.9138, 0.4231, 0.9022, 0.4304, 0.8895, 0.4325, 0.9022, 0.4231, 0.9022, 0.4203, 0.8895, 0.1481, 0.2223, 0.1595, 0.2077, 0.1643, 0.2108, 0.156, 0.2273, 0.1401, 0.2326, 0.1481, 0.2223, 0.156, 0.2273, 0.1501, 0.2389, 0.2025, 0.8907, 0.1983, 0.9018, 0.1903, 0.9018, 0.1936, 0.8907, 0.2051, 0.8788, 0.2025, 0.8907, 0.1936, 0.8907, 0.1956, 0.8788, 0.2002, 0.8621, 0.2051, 0.8788, 0.1956, 0.8788, 0.1918, 0.8621, 0.1626, 0.2038, 0.1698, 0.1946, 0.1718, 0.1959, 0.1665, 0.2063, 0.1595, 0.2077, 0.1626, 0.2038, 0.1665, 0.2063, 0.1643, 0.2108, 0.1918, 0.8621, 0.1956, 0.8788, 0.1848, 0.8788, 0.1822, 0.8621, 0.1665, 0.2063, 0.1718, 0.1959, 0.174, 0.1967, 0.1709, 0.208, 0.1643, 0.2108, 0.1665, 0.2063, 0.1709, 0.208, 0.1695, 0.2128, 0.156, 0.2273, 0.1643, 0.2108, 0.1695, 0.2128, 0.1646, 0.2306, 0.1501, 0.2389, 0.156, 0.2273, 0.1646, 0.2306, 0.1611, 0.2432, 0.1936, 0.8907, 0.1903, 0.9018, 0.1811, 0.9018, 0.1834, 0.8907, 0.1956, 0.8788, 0.1936, 0.8907, 0.1834, 0.8907, 0.1848, 0.8788, 0.1611, 0.2432, 0.1646, 0.2306, 0.1737, 0.2322, 0.1728, 0.2452, 0.1834, 0.8907, 0.1811, 0.9018, 0.1712, 0.9018, 0.1724, 0.8907, 0.1848, 0.8788, 0.1834, 0.8907, 0.1724, 0.8907, 0.1731, 0.8788, 0.1822, 0.8621, 0.1848, 0.8788, 0.1731, 0.8788, 0.1717, 0.8621, 0.1709, 0.208, 0.174, 0.1967, 0.1763, 0.1971, 0.1755, 0.2088, 0.1695, 0.2128, 0.1709, 0.208, 0.1755, 0.2088, 0.1751, 0.2137, 0.1646, 0.2306, 0.1695, 0.2128, 0.1751, 0.2137, 0.1737, 0.2322, 0.1755, 0.2088, 0.1763, 0.1971, 0.1787, 0.1971, 0.1801, 0.2086, 0.1751, 0.2137, 0.1755, 0.2088, 0.1801, 0.2086, 0.1807, 0.2136, 0.1737, 0.2322, 0.1751, 0.2137, 0.1807, 0.2136, 0.183, 0.232, 0.1728, 0.2452, 0.1737, 0.2322, 0.183, 0.232, 0.1846, 0.2449, 0.1724, 0.8907, 0.1712, 0.9018, 0.1609, 0.9018, 0.1609, 0.8907, 0.1731, 0.8788, 0.1724, 0.8907, 0.1609, 0.8907, 0.1609, 0.8788, 0.1717, 0.8621, 0.1731, 0.8788, 0.1609, 0.8788, 0.1609, 0.8621, 0.1609, 0.8907, 0.1609, 0.9018, 0.1505, 0.9018, 0.1494, 0.8907, 0.1609, 0.8788, 0.1609, 0.8907, 0.1494, 0.8907, 0.1487, 0.8788, 0.1609, 0.8621, 0.1609, 0.8788, 0.1487, 0.8788, 0.15, 0.8621, 0.1801, 0.2086, 0.1787, 0.1971, 0.181, 0.1965, 0.1847, 0.2076, 0.1807, 0.2136, 0.1801, 0.2086, 0.1847, 0.2076, 0.1863, 0.2124, 0.183, 0.232, 0.1807, 0.2136, 0.1863, 0.2124, 0.1921, 0.2299, 0.1846, 0.2449, 0.183, 0.232, 0.1921, 0.2299, 0.1962, 0.2423, 0.1847, 0.2076, 0.181, 0.1965, 0.1832, 0.1956, 0.189, 0.2057, 0.1863, 0.2124, 0.1847, 0.2076, 0.189, 0.2057, 0.1914, 0.2101, 0.1921, 0.2299, 0.1863, 0.2124, 0.1914, 0.2101, 0.2005, 0.2262, 0.1962, 0.2423, 0.1921, 0.2299, 0.2005, 0.2262, 0.207, 0.2375, 0.1494, 0.8907, 0.1505, 0.9018, 0.1406, 0.9018, 0.1383, 0.8907, 0.1487, 0.8788, 0.1494, 0.8907, 0.1383, 0.8907, 0.1369, 0.8788, 0.15, 0.8621, 0.1487, 0.8788, 0.1369, 0.8788, 0.1396, 0.8621, 0.1383, 0.8907, 0.1406, 0.9018, 0.1314, 0.9018, 0.1281, 0.8907, 0.1369, 0.8788, 0.1383, 0.8907, 0.1281, 0.8907, 0.1261, 0.8788, 0.1396, 0.8621, 0.1369, 0.8788, 0.1261, 0.8788, 0.1299, 0.8621, 0.189, 0.2057, 0.1832, 0.1956, 0.1851, 0.1942, 0.1928, 0.203, 0.1914, 0.2101, 0.189, 0.2057, 0.1928, 0.203, 0.196, 0.2068, 0.2005, 0.2262, 0.1914, 0.2101, 0.196, 0.2068, 0.2081, 0.2208, 0.207, 0.2375, 0.2005, 0.2262, 0.2081, 0.2208, 0.2166, 0.2307, 0.196, 0.2068, 0.1928, 0.203, 0.196, 0.1997, 0.1999, 0.2027, 0.2081, 0.2208, 0.196, 0.2068, 0.1999, 0.2027, 0.2145, 0.2141, 0.2166, 0.2307, 0.2081, 0.2208, 0.2145, 0.2141, 0.2248, 0.2222, 0.1281, 0.8907, 0.1314, 0.9018, 0.1234, 0.9018, 0.1192, 0.8907, 0.1261, 0.8788, 0.1281, 0.8907, 0.1192, 0.8907, 0.1167, 0.8788, 0.1299, 0.8621, 0.1261, 0.8788, 0.1167, 0.8788, 0.1215, 0.8621, 0.1928, 0.203, 0.1851, 0.1942, 0.1868, 0.1925, 0.196, 0.1997, 0.4928, 0.543, 0.4902, 0.555, 0.4813, 0.555, 0.4833, 0.543, 0.4889, 0.5184, 0.4928, 0.543, 0.4833, 0.543, 0.4786, 0.519, 0.196, 0.1997, 0.1868, 0.1925, 0.1881, 0.1905, 0.1985, 0.1957, 0.1999, 0.2027, 0.196, 0.1997, 0.1985, 0.1957, 0.2029, 0.198, 0.2145, 0.2141, 0.1999, 0.2027, 0.2029, 0.198, 0.2195, 0.2063, 0.4861, 0.566, 0.4805, 0.5757, 0.4736, 0.5757, 0.478, 0.566, 0.4902, 0.555, 0.4861, 0.566, 0.478, 0.566, 0.4813, 0.555, 0.2029, 0.198, 0.1985, 0.1957, 0.2002, 0.1914, 0.205, 0.1927, 0.2195, 0.2063, 0.2029, 0.198, 0.205, 0.1927, 0.2228, 0.1976, 0.478, 0.566, 0.4736, 0.5757, 0.4658, 0.5757, 0.4689, 0.566, 0.4813, 0.555, 0.478, 0.566, 0.4689, 0.566, 0.4711, 0.555, 0.4833, 0.543, 0.4813, 0.555, 0.4711, 0.555, 0.4725, 0.543, 0.4786, 0.519, 0.4833, 0.543, 0.4725, 0.543, 0.4674, 0.52, 0.1985, 0.1957, 0.1881, 0.1905, 0.1889, 0.1883, 0.2002, 0.1914, 0.4725, 0.543, 0.4711, 0.555, 0.4601, 0.555, 0.4608, 0.543, 0.4674, 0.52, 0.4725, 0.543, 0.4608, 0.543, 0.4591, 0.5206, 0.2002, 0.1914, 0.1889, 0.1883, 0.1893, 0.1859, 0.201, 0.1868, 0.205, 0.1927, 0.2002, 0.1914, 0.201, 0.1868, 0.2059, 0.1872, 0.2228, 0.1976, 0.205, 0.1927, 0.2059, 0.1872, 0.2244, 0.1885, 0.4689, 0.566, 0.4658, 0.5757, 0.4574, 0.5757, 0.4589, 0.566, 0.4711, 0.555, 0.4689, 0.566, 0.4589, 0.566, 0.4601, 0.555, 0.1893, 0.1835, 0.1772, 0.185, 0.1887, 0.1812, 0.1887, 0.1812, 0.1772, 0.185, 0.1878, 0.1791, 0.1878, 0.1791, 0.1772, 0.185, 0.1864, 0.1771, 0.1864, 0.1771, 0.1772, 0.185, 0.1847, 0.1755, 0.1847, 0.1755, 0.1772, 0.185, 0.1827, 0.1742, 0.1827, 0.1742, 0.1772, 0.185, 0.1805, 0.1733, 0.1805, 0.1733, 0.1772, 0.185, 0.1781, 0.1729, 0.1781, 0.1729, 0.1772, 0.185, 0.1757, 0.173, 0.1757, 0.173, 0.1772, 0.185, 0.1734, 0.1735, 0.1734, 0.1735, 0.1772, 0.185, 0.1712, 0.1745, 0.1712, 0.1745, 0.1772, 0.185, 0.1693, 0.1758, 0.1693, 0.1758, 0.1772, 0.185, 0.1677, 0.1776, 0.1677, 0.1776, 0.1772, 0.185, 0.1664, 0.1796, 0.1664, 0.1796, 0.1772, 0.185, 0.1655, 0.1818, 0.1655, 0.1818, 0.1772, 0.185, 0.1651, 0.1841, 0.1651, 0.1841, 0.1772, 0.185, 0.1652, 0.1865, 0.1652, 0.1865, 0.1772, 0.185, 0.1657, 0.1888, 0.1657, 0.1888, 0.1772, 0.185, 0.1667, 0.191, 0.1667, 0.191, 0.1772, 0.185, 0.168, 0.193, 0.168, 0.193, 0.1772, 0.185, 0.1698, 0.1946, 0.1698, 0.1946, 0.1772, 0.185, 0.1718, 0.1959, 0.1718, 0.1959, 0.1772, 0.185, 0.174, 0.1967, 0.174, 0.1967, 0.1772, 0.185, 0.1763, 0.1971, 0.1763, 0.1971, 0.1772, 0.185, 0.1787, 0.1971, 0.1787, 0.1971, 0.1772, 0.185, 0.181, 0.1965, 0.181, 0.1965, 0.1772, 0.185, 0.1832, 0.1956, 0.1832, 0.1956, 0.1772, 0.185, 0.1851, 0.1942, 0.1851, 0.1942, 0.1772, 0.185, 0.1868, 0.1925, 0.1868, 0.1925, 0.1772, 0.185, 0.1881, 0.1905, 0.1881, 0.1905, 0.1772, 0.185, 0.1889, 0.1883, 0.1889, 0.1883, 0.1772, 0.185, 0.1893, 0.1859, 0.2244, 0.1885, 0.2059, 0.1872, 0.2058, 0.1815, 0.2241, 0.1792, 0.4589, 0.566, 0.4574, 0.5757, 0.4486, 0.5757, 0.4486, 0.566, 0.4601, 0.555, 0.4589, 0.566, 0.4486, 0.566, 0.4486, 0.555, 0.4608, 0.543, 0.4601, 0.555, 0.4486, 0.555, 0.4486, 0.543, 0.4591, 0.5206, 0.4608, 0.543, 0.4486, 0.543, 0.4486, 0.5212, 0.1893, 0.1859, 0.1772, 0.185, 0.1893, 0.1835, 0.201, 0.1868, 0.1893, 0.1859, 0.1893, 0.1835, 0.2008, 0.1821, 0.2059, 0.1872, 0.201, 0.1868, 0.2008, 0.1821, 0.2058, 0.1815, 0.1828, 0.5098, 0.1828, 0.5207, 0.1692, 0.5207, 0.1723, 0.5098, 0.1723, 0.5098, 0.1692, 0.5207, 0.1562, 0.5207, 0.1623, 0.5098, 0.1623, 0.5098, 0.1562, 0.5207, 0.1441, 0.5207, 0.153, 0.5098, 0.153, 0.5098, 0.1441, 0.5207, 0.1336, 0.5207, 0.1448, 0.5098, 0.1956, 0.8401, 0.2059, 0.8501, 0.2139, 0.8501, 0.2017, 0.8401, 0.2017, 0.8401, 0.2139, 0.8501, 0.2198, 0.8501, 0.2063, 0.8401, 0.2063, 0.8401, 0.2198, 0.8501, 0.2234, 0.8501, 0.2091, 0.8401, 0.2091, 0.8401, 0.2234, 0.8501, 0.2246, 0.8501, 0.21, 0.8401, 0.21, 0.8401, 0.2246, 0.8501, 0.2234, 0.8501, 0.2091, 0.8401, 0.2091, 0.8401, 0.2234, 0.8501, 0.2198, 0.8501, 0.2063, 0.8401, 0.2063, 0.8401, 0.2198, 0.8501, 0.2139, 0.8501, 0.2017, 0.8401, 0.2017, 0.8401, 0.2139, 0.8501, 0.2059, 0.8501, 0.1956, 0.8401, 0.1956, 0.8401, 0.2059, 0.8501, 0.1963, 0.8501, 0.1882, 0.8401, 0.1882, 0.8401, 0.1963, 0.8501, 0.1853, 0.8501, 0.1797, 0.8401, 0.1797, 0.8401, 0.1853, 0.8501, 0.1733, 0.8501, 0.1705, 0.8401, 0.1705, 0.8401, 0.1733, 0.8501, 0.1609, 0.8501, 0.1609, 0.8401, 0.1609, 0.8401, 0.1609, 0.8501, 0.1484, 0.8501, 0.1513, 0.8401, 0.1513, 0.8401, 0.1484, 0.8501, 0.1365, 0.8501, 0.1421, 0.8401, 0.1421, 0.8401, 0.1365, 0.8501, 0.1255, 0.8501, 0.1336, 0.8401, 0.1336, 0.8401, 0.1255, 0.8501, 0.1158, 0.8501, 0.1261, 0.8401, 0.1261, 0.8401, 0.1158, 0.8501, 0.1079, 0.8501, 0.12, 0.8401, 0.12, 0.8401, 0.1079, 0.8501, 0.102, 0.8501, 0.1154, 0.8401, 0.1154, 0.8401, 0.102, 0.8501, 0.09835, 0.8501, 0.1126, 0.8401, 0.1126, 0.8401, 0.09835, 0.8501, 0.09713, 0.8501, 0.1117, 0.8401, 0.1117, 0.8401, 0.09713, 0.8501, 0.09835, 0.8501, 0.1126, 0.8401, 0.1126, 0.8401, 0.09835, 0.8501, 0.102, 0.8501, 0.1154, 0.8401, 0.1154, 0.8401, 0.102, 0.8501, 0.1079, 0.8501, 0.12, 0.8401, 0.12, 0.8401, 0.1079, 0.8501, 0.1158, 0.8501, 0.1261, 0.8401, 0.2203, 0.5083, 0.231, 0.5197, 0.2215, 0.5207, 0.2126, 0.5098, 0.2126, 0.5098, 0.2215, 0.5207, 0.2095, 0.5207, 0.2034, 0.5098, 0.1933, 0.5098, 0.1964, 0.5207, 0.1828, 0.5207, 0.1828, 0.5098, 0.2034, 0.5098, 0.2095, 0.5207, 0.1964, 0.5207, 0.1933, 0.5098, 0.1609, 0.7273, 0.1697, 0.7273, 0.1783, 0.7273, 0.1862, 0.7273, 0.1931, 0.7273, 0.1987, 0.7273, 0.2029, 0.7273, 0.2055, 0.7273, 0.2064, 0.7273, 0.2055, 0.7273, 0.2029, 0.7273, 0.1987, 0.7273, 0.1931, 0.7273, 0.1862, 0.7273, 0.1783, 0.7273, 0.1697, 0.7273, 0.1609, 0.7273, 0.152, 0.7273, 0.1434, 0.7273, 0.1356, 0.7273, 0.1287, 0.7273, 0.123, 0.7273, 0.1188, 0.7273, 0.1162, 0.7273, 0.1153, 0.7273, 0.1162, 0.7273, 0.1188, 0.7273, 0.123, 0.7273, 0.1287, 0.7273, 0.1356, 0.7273, 0.1434, 0.7273, 0.152, 0.7273, 0.1052, 0.8621, 0.09713, 0.8501, 0.09835, 0.8501, 0.1063, 0.8621, 0.1063, 0.8621, 0.09835, 0.8501, 0.102, 0.8501, 0.1095, 0.8621, 0.1095, 0.8621, 0.102, 0.8501, 0.1079, 0.8501, 0.1146, 0.8621, 0.1146, 0.8621, 0.1079, 0.8501, 0.1158, 0.8501, 0.1215, 0.8621, 0.1215, 0.8621, 0.1158, 0.8501, 0.1255, 0.8501, 0.1299, 0.8621, 0.1299, 0.8621, 0.1255, 0.8501, 0.1365, 0.8501, 0.1396, 0.8621, 0.1396, 0.8621, 0.1365, 0.8501, 0.1484, 0.8501, 0.15, 0.8621, 0.15, 0.8621, 0.1484, 0.8501, 0.1609, 0.8501, 0.1609, 0.8621, 0.1609, 0.8621, 0.1609, 0.8501, 0.1733, 0.8501, 0.1717, 0.8621, 0.1717, 0.8621, 0.1733, 0.8501, 0.1853, 0.8501, 0.1822, 0.8621, 0.1822, 0.8621, 0.1853, 0.8501, 0.1963, 0.8501, 0.1918, 0.8621, 0.1918, 0.8621, 0.1963, 0.8501, 0.2059, 0.8501, 0.2002, 0.8621, 0.2002, 0.8621, 0.2059, 0.8501, 0.2139, 0.8501, 0.2071, 0.8621, 0.2071, 0.8621, 0.2139, 0.8501, 0.2198, 0.8501, 0.2123, 0.8621, 0.2123, 0.8621, 0.2198, 0.8501, 0.2234, 0.8501, 0.2154, 0.8621, 0.2154, 0.8621, 0.2234, 0.8501, 0.2246, 0.8501, 0.2165, 0.8621, 0.2165, 0.8621, 0.2246, 0.8501, 0.2234, 0.8501, 0.2154, 0.8621, 0.2154, 0.8621, 0.2234, 0.8501, 0.2198, 0.8501, 0.2123, 0.8621, 0.2123, 0.8621, 0.2198, 0.8501, 0.2139, 0.8501, 0.2071, 0.8621, 0.2071, 0.8621, 0.2139, 0.8501, 0.2059, 0.8501, 0.2002, 0.8621, 0.1398, 0.5338, 0.1336, 0.5207, 0.1441, 0.5207, 0.149, 0.5338, 0.149, 0.5338, 0.1441, 0.5207, 0.1562, 0.5207, 0.1595, 0.5338, 0.1595, 0.5338, 0.1562, 0.5207, 0.1692, 0.5207, 0.1709, 0.5338, 0.1709, 0.5338, 0.1692, 0.5207, 0.1828, 0.5207, 0.1828, 0.5338, 0.1828, 0.5338, 0.1828, 0.5207, 0.1964, 0.5207, 0.1947, 0.5338, 0.1947, 0.5338, 0.1964, 0.5207, 0.2095, 0.5207, 0.2061, 0.5338, 0.2061, 0.5338, 0.2095, 0.5207, 0.2215, 0.5207, 0.2166, 0.5338, 0.2166, 0.5338, 0.2215, 0.5207, 0.231, 0.5197, 0.2268, 0.5323, 0.1215, 0.8621, 0.1158, 0.8501, 0.1079, 0.8501, 0.1146, 0.8621, 0.1146, 0.8621, 0.1079, 0.8501, 0.102, 0.8501, 0.1095, 0.8621, 0.1095, 0.8621, 0.102, 0.8501, 0.09835, 0.8501, 0.1063, 0.8621, 0.1063, 0.8621, 0.09835, 0.8501, 0.09713, 0.8501, 0.1052, 0.8621, 0.2013, 0.3931, 0.2089, 0.4178, 0.1959, 0.4178, 0.192, 0.3931, 0.2089, 0.4178, 0.2089, 0.4424, 0.1959, 0.4424, 0.1959, 0.4178, 0.2089, 0.4424, 0.2043, 0.4671, 0.1935, 0.4671, 0.1959, 0.4424, 0.2043, 0.4671, 0.2017, 0.4918, 0.1922, 0.4918, 0.1935, 0.4671, 0.2017, 0.4918, 0.2034, 0.5098, 0.1933, 0.5098, 0.1922, 0.4918, 0.192, 0.3931, 0.1959, 0.4178, 0.1823, 0.4178, 0.1823, 0.3931, 0.1959, 0.4178, 0.1959, 0.4424, 0.1823, 0.4424, 0.1823, 0.4178, 0.1959, 0.4424, 0.1935, 0.4671, 0.1823, 0.4671, 0.1823, 0.4424, 0.1935, 0.4671, 0.1922, 0.4918, 0.1823, 0.4918, 0.1823, 0.4671, 0.1922, 0.4918, 0.1933, 0.5098, 0.1828, 0.5098, 0.1823, 0.4918, 0.2099, 0.3931, 0.221, 0.4178, 0.2089, 0.4178, 0.2013, 0.3931, 0.221, 0.4178, 0.221, 0.4424, 0.2089, 0.4424, 0.2089, 0.4178, 0.221, 0.4424, 0.2143, 0.4671, 0.2043, 0.4671, 0.2089, 0.4424, 0.2143, 0.4671, 0.2104, 0.4918, 0.2017, 0.4918, 0.2043, 0.4671, 0.2104, 0.4918, 0.2126, 0.5098, 0.2034, 0.5098, 0.2017, 0.4918, 0.2175, 0.3931, 0.2315, 0.4178, 0.221, 0.4178, 0.2099, 0.3931, 0.2315, 0.4178, 0.2315, 0.4424, 0.221, 0.4424, 0.221, 0.4178, 0.2315, 0.4424, 0.223, 0.4671, 0.2143, 0.4671, 0.221, 0.4424, 0.223, 0.4671, 0.2181, 0.4918, 0.2104, 0.4918, 0.2143, 0.4671, 0.2181, 0.4918, 0.2203, 0.5083, 0.2126, 0.5098, 0.2104, 0.4918, 0.123, 0.7273, 0.1079, 0.7499, 0.1158, 0.7499, 0.1287, 0.7273, 0.1079, 0.7499, 0.1079, 0.7724, 0.1158, 0.7724, 0.1158, 0.7499, 0.1079, 0.7724, 0.117, 0.795, 0.1236, 0.795, 0.1158, 0.7724, 0.117, 0.795, 0.1224, 0.8176, 0.1281, 0.8176, 0.1236, 0.795, 0.1224, 0.8176, 0.12, 0.8401, 0.1261, 0.8401, 0.1281, 0.8176, 0.1188, 0.7273, 0.102, 0.7499, 0.1079, 0.7499, 0.123, 0.7273, 0.102, 0.7499, 0.102, 0.7724, 0.1079, 0.7724, 0.1079, 0.7499, 0.102, 0.7724, 0.1121, 0.795, 0.117, 0.795, 0.1079, 0.7724, 0.1121, 0.795, 0.1181, 0.8176, 0.1224, 0.8176, 0.117, 0.795, 0.1181, 0.8176, 0.1154, 0.8401, 0.12, 0.8401, 0.1224, 0.8176, 0.1162, 0.7273, 0.09835, 0.7499, 0.102, 0.7499, 0.1188, 0.7273, 0.09835, 0.7499, 0.09835, 0.7724, 0.102, 0.7724, 0.102, 0.7499, 0.09835, 0.7724, 0.1091, 0.795, 0.1121, 0.795, 0.102, 0.7724, 0.1091, 0.795, 0.1154, 0.8176, 0.1181, 0.8176, 0.1121, 0.795, 0.1154, 0.8176, 0.1126, 0.8401, 0.1154, 0.8401, 0.1181, 0.8176, 0.1153, 0.7273, 0.09713, 0.7499, 0.09835, 0.7499, 0.1162, 0.7273, 0.09713, 0.7499, 0.09713, 0.7724, 0.09835, 0.7724, 0.09835, 0.7499, 0.09713, 0.7724, 0.1081, 0.795, 0.1091, 0.795, 0.09835, 0.7724, 0.1081, 0.795, 0.1146, 0.8176, 0.1154, 0.8176, 0.1091, 0.795, 0.1146, 0.8176, 0.1117, 0.8401, 0.1126, 0.8401, 0.1154, 0.8176, 0.1162, 0.7273, 0.09835, 0.7499, 0.09713, 0.7499, 0.1153, 0.7273, 0.09835, 0.7499, 0.09835, 0.7724, 0.09713, 0.7724, 0.09713, 0.7499, 0.09835, 0.7724, 0.1091, 0.795, 0.1081, 0.795, 0.09713, 0.7724, 0.1091, 0.795, 0.1154, 0.8176, 0.1146, 0.8176, 0.1081, 0.795, 0.1154, 0.8176, 0.1126, 0.8401, 0.1117, 0.8401, 0.1146, 0.8176, 0.1188, 0.7273, 0.102, 0.7499, 0.09835, 0.7499, 0.1162, 0.7273, 0.102, 0.7499, 0.102, 0.7724, 0.09835, 0.7724, 0.09835, 0.7499, 0.102, 0.7724, 0.1121, 0.795, 0.1091, 0.795, 0.09835, 0.7724, 0.1121, 0.795, 0.1181, 0.8176, 0.1154, 0.8176, 0.1091, 0.795, 0.1181, 0.8176, 0.1154, 0.8401, 0.1126, 0.8401, 0.1154, 0.8176, 0.123, 0.7273, 0.1079, 0.7499, 0.102, 0.7499, 0.1188, 0.7273, 0.1079, 0.7499, 0.1079, 0.7724, 0.102, 0.7724, 0.102, 0.7499, 0.1079, 0.7724, 0.117, 0.795, 0.1121, 0.795, 0.102, 0.7724, 0.117, 0.795, 0.1224, 0.8176, 0.1181, 0.8176, 0.1121, 0.795, 0.1224, 0.8176, 0.12, 0.8401, 0.1154, 0.8401, 0.1181, 0.8176, 0.1287, 0.7273, 0.1158, 0.7499, 0.1079, 0.7499, 0.123, 0.7273, 0.1158, 0.7499, 0.1158, 0.7724, 0.1079, 0.7724, 0.1079, 0.7499, 0.1158, 0.7724, 0.1236, 0.795, 0.117, 0.795, 0.1079, 0.7724, 0.1236, 0.795, 0.1281, 0.8176, 0.1224, 0.8176, 0.117, 0.795, 0.1281, 0.8176, 0.1261, 0.8401, 0.12, 0.8401, 0.1224, 0.8176, 0.1356, 0.7273, 0.1255, 0.7499, 0.1158, 0.7499, 0.1287, 0.7273, 0.1255, 0.7499, 0.1255, 0.7724, 0.1158, 0.7724, 0.1158, 0.7499, 0.1255, 0.7724, 0.1316, 0.795, 0.1236, 0.795, 0.1158, 0.7724, 0.1316, 0.795, 0.1351, 0.8176, 0.1281, 0.8176, 0.1236, 0.795, 0.1351, 0.8176, 0.1336, 0.8401, 0.1261, 0.8401, 0.1281, 0.8176, 0.1434, 0.7273, 0.1365, 0.7499, 0.1255, 0.7499, 0.1356, 0.7273, 0.1365, 0.7499, 0.1365, 0.7724, 0.1255, 0.7724, 0.1255, 0.7499, 0.1365, 0.7724, 0.1407, 0.795, 0.1316, 0.795, 0.1255, 0.7724, 0.1407, 0.795, 0.1431, 0.8176, 0.1351, 0.8176, 0.1316, 0.795, 0.1431, 0.8176, 0.1421, 0.8401, 0.1336, 0.8401, 0.1351, 0.8176, 0.152, 0.7273, 0.1484, 0.7499, 0.1365, 0.7499, 0.1434, 0.7273, 0.1484, 0.7499, 0.1484, 0.7724, 0.1365, 0.7724, 0.1365, 0.7499, 0.1484, 0.7724, 0.1506, 0.795, 0.1407, 0.795, 0.1365, 0.7724, 0.1506, 0.795, 0.1518, 0.8176, 0.1431, 0.8176, 0.1407, 0.795, 0.1518, 0.8176, 0.1513, 0.8401, 0.1421, 0.8401, 0.1431, 0.8176, 0.1609, 0.7273, 0.1609, 0.7499, 0.1484, 0.7499, 0.152, 0.7273, 0.1609, 0.7499, 0.1609, 0.7724, 0.1484, 0.7724, 0.1484, 0.7499, 0.1609, 0.7724, 0.1609, 0.795, 0.1506, 0.795, 0.1484, 0.7724, 0.1609, 0.795, 0.1609, 0.8176, 0.1518, 0.8176, 0.1506, 0.795, 0.1609, 0.8176, 0.1609, 0.8401, 0.1513, 0.8401, 0.1518, 0.8176, 0.1697, 0.7273, 0.1733, 0.7499, 0.1609, 0.7499, 0.1609, 0.7273, 0.1733, 0.7499, 0.1733, 0.7724, 0.1609, 0.7724, 0.1609, 0.7499, 0.1733, 0.7724, 0.1712, 0.795, 0.1609, 0.795, 0.1609, 0.7724, 0.1712, 0.795, 0.1699, 0.8176, 0.1609, 0.8176, 0.1609, 0.795, 0.1699, 0.8176, 0.1705, 0.8401, 0.1609, 0.8401, 0.1609, 0.8176, 0.1783, 0.7273, 0.1853, 0.7499, 0.1733, 0.7499, 0.1697, 0.7273, 0.1853, 0.7499, 0.1853, 0.7724, 0.1733, 0.7724, 0.1733, 0.7499, 0.1853, 0.7724, 0.181, 0.795, 0.1712, 0.795, 0.1733, 0.7724, 0.181, 0.795, 0.1786, 0.8176, 0.1699, 0.8176, 0.1712, 0.795, 0.1786, 0.8176, 0.1797, 0.8401, 0.1705, 0.8401, 0.1699, 0.8176, 0.1862, 0.7273, 0.1963, 0.7499, 0.1853, 0.7499, 0.1783, 0.7273, 0.1963, 0.7499, 0.1963, 0.7724, 0.1853, 0.7724, 0.1853, 0.7499, 0.1963, 0.7724, 0.1902, 0.795, 0.181, 0.795, 0.1853, 0.7724, 0.1902, 0.795, 0.1866, 0.8176, 0.1786, 0.8176, 0.181, 0.795, 0.1866, 0.8176, 0.1882, 0.8401, 0.1797, 0.8401, 0.1786, 0.8176, 0.1931, 0.7273, 0.2059, 0.7499, 0.1963, 0.7499, 0.1862, 0.7273, 0.2059, 0.7499, 0.2059, 0.7724, 0.1963, 0.7724, 0.1963, 0.7499, 0.2059, 0.7724, 0.1982, 0.795, 0.1902, 0.795, 0.1963, 0.7724, 0.1982, 0.795, 0.1936, 0.8176, 0.1866, 0.8176, 0.1902, 0.795, 0.1936, 0.8176, 0.1956, 0.8401, 0.1882, 0.8401, 0.1866, 0.8176, 0.1987, 0.7273, 0.2139, 0.7499, 0.2059, 0.7499, 0.1931, 0.7273, 0.2139, 0.7499, 0.2139, 0.7724, 0.2059, 0.7724, 0.2059, 0.7499, 0.2139, 0.7724, 0.2047, 0.795, 0.1982, 0.795, 0.2059, 0.7724, 0.2047, 0.795, 0.1994, 0.8176, 0.1936, 0.8176, 0.1982, 0.795, 0.1994, 0.8176, 0.2017, 0.8401, 0.1956, 0.8401, 0.1936, 0.8176, 0.2029, 0.7273, 0.2198, 0.7499, 0.2139, 0.7499, 0.1987, 0.7273, 0.2198, 0.7499, 0.2198, 0.7724, 0.2139, 0.7724, 0.2139, 0.7499, 0.2198, 0.7724, 0.2096, 0.795, 0.2047, 0.795, 0.2139, 0.7724, 0.2096, 0.795, 0.2036, 0.8176, 0.1994, 0.8176, 0.2047, 0.795, 0.2036, 0.8176, 0.2063, 0.8401, 0.2017, 0.8401, 0.1994, 0.8176, 0.2055, 0.7273, 0.2234, 0.7499, 0.2198, 0.7499, 0.2029, 0.7273, 0.2234, 0.7499, 0.2234, 0.7724, 0.2198, 0.7724, 0.2198, 0.7499, 0.2234, 0.7724, 0.2126, 0.795, 0.2096, 0.795, 0.2198, 0.7724, 0.2126, 0.795, 0.2063, 0.8176, 0.2036, 0.8176, 0.2096, 0.795, 0.2063, 0.8176, 0.2091, 0.8401, 0.2063, 0.8401, 0.2036, 0.8176, 0.2064, 0.7273, 0.2246, 0.7499, 0.2234, 0.7499, 0.2055, 0.7273, 0.2246, 0.7499, 0.2246, 0.7724, 0.2234, 0.7724, 0.2234, 0.7499, 0.2246, 0.7724, 0.2136, 0.795, 0.2126, 0.795, 0.2234, 0.7724, 0.2136, 0.795, 0.2072, 0.8176, 0.2063, 0.8176, 0.2126, 0.795, 0.2072, 0.8176, 0.21, 0.8401, 0.2091, 0.8401, 0.2063, 0.8176, 0.2055, 0.7273, 0.2234, 0.7499, 0.2246, 0.7499, 0.2064, 0.7273, 0.2234, 0.7499, 0.2234, 0.7724, 0.2246, 0.7724, 0.2246, 0.7499, 0.2234, 0.7724, 0.2126, 0.795, 0.2136, 0.795, 0.2246, 0.7724, 0.2126, 0.795, 0.2063, 0.8176, 0.2072, 0.8176, 0.2136, 0.795, 0.2063, 0.8176, 0.2091, 0.8401, 0.21, 0.8401, 0.2072, 0.8176, 0.2029, 0.7273, 0.2198, 0.7499, 0.2234, 0.7499, 0.2055, 0.7273, 0.2198, 0.7499, 0.2198, 0.7724, 0.2234, 0.7724, 0.2234, 0.7499, 0.2198, 0.7724, 0.2096, 0.795, 0.2126, 0.795, 0.2234, 0.7724, 0.2096, 0.795, 0.2036, 0.8176, 0.2063, 0.8176, 0.2126, 0.795, 0.2036, 0.8176, 0.2063, 0.8401, 0.2091, 0.8401, 0.2063, 0.8176, 0.1987, 0.7273, 0.2139, 0.7499, 0.2198, 0.7499, 0.2029, 0.7273, 0.2139, 0.7499, 0.2139, 0.7724, 0.2198, 0.7724, 0.2198, 0.7499, 0.2139, 0.7724, 0.2047, 0.795, 0.2096, 0.795, 0.2198, 0.7724, 0.2047, 0.795, 0.1994, 0.8176, 0.2036, 0.8176, 0.2096, 0.795, 0.1994, 0.8176, 0.2017, 0.8401, 0.2063, 0.8401, 0.2036, 0.8176, 0.1931, 0.7273, 0.2059, 0.7499, 0.2139, 0.7499, 0.1987, 0.7273, 0.2059, 0.7499, 0.2059, 0.7724, 0.2139, 0.7724, 0.2139, 0.7499, 0.2059, 0.7724, 0.1982, 0.795, 0.2047, 0.795, 0.2139, 0.7724, 0.1982, 0.795, 0.1936, 0.8176, 0.1994, 0.8176, 0.2047, 0.795, 0.1936, 0.8176, 0.1956, 0.8401, 0.2017, 0.8401, 0.1994, 0.8176, 0.1547, 0.3931, 0.1436, 0.4178, 0.1331, 0.4178, 0.1471, 0.3931, 0.1436, 0.4178, 0.1436, 0.4424, 0.1331, 0.4424, 0.1331, 0.4178, 0.1436, 0.4424, 0.1503, 0.4671, 0.1416, 0.4671, 0.1331, 0.4424, 0.1503, 0.4671, 0.1542, 0.4918, 0.1465, 0.4918, 0.1416, 0.4671, 0.1542, 0.4918, 0.153, 0.5098, 0.1448, 0.5098, 0.1465, 0.4918, 0.1633, 0.3931, 0.1556, 0.4178, 0.1436, 0.4178, 0.1547, 0.3931, 0.1556, 0.4178, 0.1556, 0.4424, 0.1436, 0.4424, 0.1436, 0.4178, 0.1556, 0.4424, 0.1602, 0.4671, 0.1503, 0.4671, 0.1436, 0.4424, 0.1602, 0.4671, 0.1629, 0.4918, 0.1542, 0.4918, 0.1503, 0.4671, 0.1629, 0.4918, 0.1623, 0.5098, 0.153, 0.5098, 0.1542, 0.4918, 0.1726, 0.3931, 0.1687, 0.4178, 0.1556, 0.4178, 0.1633, 0.3931, 0.1687, 0.4178, 0.1687, 0.4424, 0.1556, 0.4424, 0.1556, 0.4178, 0.1687, 0.4424, 0.1711, 0.4671, 0.1602, 0.4671, 0.1556, 0.4424, 0.1711, 0.4671, 0.1724, 0.4918, 0.1629, 0.4918, 0.1602, 0.4671, 0.1724, 0.4918, 0.1723, 0.5098, 0.1623, 0.5098, 0.1629, 0.4918, 0.1823, 0.3931, 0.1823, 0.4178, 0.1687, 0.4178, 0.1726, 0.3931, 0.1823, 0.4178, 0.1823, 0.4424, 0.1687, 0.4424, 0.1687, 0.4178, 0.1823, 0.4424, 0.1823, 0.4671, 0.1711, 0.4671, 0.1687, 0.4424, 0.1823, 0.4671, 0.1823, 0.4918, 0.1724, 0.4918, 0.1711, 0.4671, 0.1823, 0.4918, 0.1828, 0.5098, 0.1723, 0.5098, 0.1724, 0.4918, 0.4672, 0.8591, 0.454, 0.8591, 0.454, 0.851, 0.4672, 0.851, 0.4804, 0.8591, 0.4672, 0.8591, 0.4672, 0.851, 0.4804, 0.851, 0.4672, 0.851, 0.454, 0.851, 0.454, 0.8305, 0.4672, 0.8305, 0.4804, 0.851, 0.4672, 0.851, 0.4672, 0.8305, 0.4804, 0.8305, 0.4672, 0.8305, 0.454, 0.8305, 0.454, 0.8024, 0.4672, 0.8024, 0.4804, 0.8305, 0.4672, 0.8305, 0.4672, 0.8024, 0.4804, 0.8024, 0.4672, 0.8024, 0.454, 0.8024, 0.454, 0.7769, 0.4672, 0.7769, 0.4804, 0.8024, 0.4672, 0.8024, 0.4672, 0.7769, 0.4804, 0.7769, 0.4672, 0.7769, 0.454, 0.7769, 0.454, 0.7658, 0.4672, 0.7658, 0.4804, 0.7769, 0.4672, 0.7769, 0.4672, 0.7658, 0.4804, 0.7658, 0.4486, 0.5143, 0.4361, 0.5143, 0.4361, 0.5069, 0.4486, 0.5069, 0.461, 0.5143, 0.4486, 0.5143, 0.4486, 0.5069, 0.461, 0.5069, 0.4486, 0.5069, 0.4361, 0.5069, 0.4361, 0.489, 0.4486, 0.489, 0.461, 0.5069, 0.4486, 0.5069, 0.4486, 0.489, 0.4592, 0.489, 0.4486, 0.489, 0.4361, 0.489, 0.4361, 0.463, 0.4486, 0.463, 0.4592, 0.489, 0.4486, 0.489, 0.4486, 0.463, 0.461, 0.463, 0.4486, 0.463, 0.4361, 0.463, 0.4361, 0.4362, 0.4486, 0.4362, 0.461, 0.463, 0.4486, 0.463, 0.4486, 0.4362, 0.461, 0.4362, 0.0, 0.0, 0.0, 0.0, 0.07305, 0.772, 0.0, 0.0, 0.0, 0.0, 0.0, 0.0, 0.07305, 0.772, 0.0, 0.0, 0.07183, 0.772, 0.07305, 0.772, 0.07305, 0.772, 0.07183, 0.772, 0.4632, 0.4156, 0.4454, 0.4156, 0.4454, 0.4156, 0.4632, 0.4156, 0.4454, 0.4284, 0.4632, 0.4284, 0.4632, 0.4156, 0.4454, 0.4156, 0.4454, 0.4284, 0.4276, 0.4284, 0.4276, 0.4156, 0.4454, 0.4156, 0.4276, 0.4284, 0.4454, 0.4284, 0.4454, 0.4156, 0.4276, 0.4156, 0.4632, 0.4284, 0.4454, 0.4284, 0.4454, 0.4156, 0.4632, 0.4156])
me_cylinder.materials.append(mat_material)
me_cylinder.materials.append(mat_material_001)
me_cylinder.materials.append(mat_material_002)
me_cylinder.use_remesh_preserve_volume = False
me_cylinder.use_remesh_preserve_attributes = False
me_cylinder.use_mirror_vertex_groups = False
me_cylinder.update()

# ---- objects
ob_32_easter_turtle_sippy_cup = bpy.data.objects.new('32_easter_turtle_sippy_cup', me_cylinder)
ob_hemi_001 = bpy.data.objects.new('Hemi.001', light_hemi_001)
ob_point_001 = bpy.data.objects.new('Point.001', light_point_001)
ob_point = bpy.data.objects.new('Point', light_point)
ob_hemi = bpy.data.objects.new('Hemi', light_hemi)
ob_camera = bpy.data.objects.new('Camera', cam_camera)

# ---- transforms, parenting, visibility, modifiers, constraints
ob_32_easter_turtle_sippy_cup.location = (0.0, 0.0, 0.0)
ob_32_easter_turtle_sippy_cup.scale = (0.04, 0.04, 0.0425)
ob_32_easter_turtle_sippy_cup.lineart.crease_threshold = 0.0
ob_hemi_001.location = (28.08, 0.0, -42.51)
ob_hemi_001.lineart.crease_threshold = 0.0
ob_point_001.location = (11.4, 0.0, 4.922)
ob_point_001.lineart.crease_threshold = 0.0
ob_point.location = (0.0, 0.0, -8.828)
ob_point.lineart.crease_threshold = 0.0
ob_hemi.location = (-1.083, 12.21, 5.811)
ob_hemi.rotation_euler = (3.142, -0.0, 0.0)
ob_hemi.lineart.crease_threshold = 0.0
ob_camera.location = (7.481, -6.508, 5.344)
ob_camera.rotation_euler = (1.109, 0.01082, 0.8149)
ob_camera.lock_rotations_4d = False
ob_camera.empty_display_type = 'ARROWS'
ob_camera.color = (0.0, 0.0, 0.0, 0.0)
ob_camera.display_type = 'WIRE'
ob_camera.lineart.crease_threshold = 0.0

# ---- collection membership
col_collection_1.objects.link(ob_32_easter_turtle_sippy_cup)
col_collection_1.objects.link(ob_hemi_001)
col_collection_1.objects.link(ob_point_001)
col_collection_1.objects.link(ob_point)
col_collection_1.objects.link(ob_hemi)
col_collection_1.objects.link(ob_camera)

# ---- scene / render settings (as saved in the file)
scene.camera = ob_camera
scene.frame_start = 1; scene.frame_end = 250; scene.frame_set(1)
scene.render.engine = 'BLENDER_EEVEE_NEXT'
scene.render.resolution_percentage = 50
scene.render.dither_intensity = 0.0
scene.cycles.use_denoising = False
scene.cycles.samples = 10
scene.cycles.sampling_pattern = 'TABULATED_SOBOL'
scene.cycles.light_sampling_threshold = 0.0
scene.cycles.use_adaptive_sampling = False
scene.cycles.use_light_tree = False
scene.cycles.blur_glossy = 0.0
scene.cycles.pixel_filter_type = 'GAUSSIAN'
scene.cycles.sample_clamp_indirect = 0.0
scene.view_settings.view_transform = 'Standard'
scene.unit_settings.scale_length = 0.01
bpy.context.view_layer.update()
